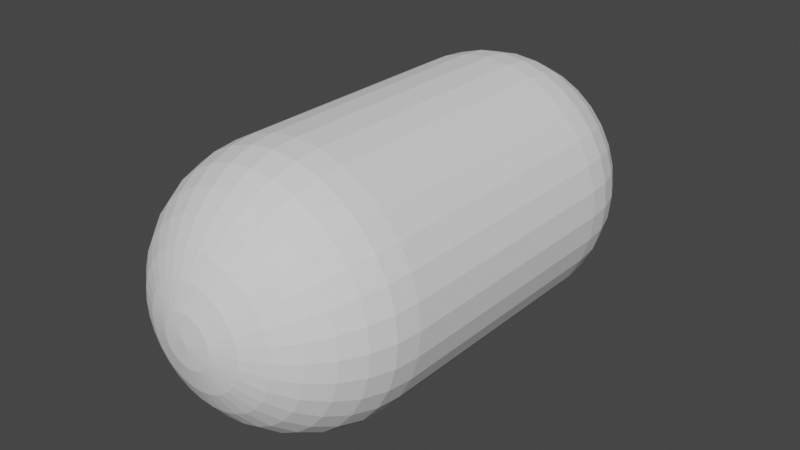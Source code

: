 # Source: Kapsul_.blend  (saved by Blender 2.80.75; exported with 4.5.12 LTS)
import bpy
from mathutils import Matrix  # noqa: F401  (used for matrix-valued properties, if any)

bpy.ops.wm.read_factory_settings(use_empty=True)
scene = bpy.context.scene
scene.name = 'Scene'

# ---- collections
col_collection = bpy.data.collections.new('Collection'); scene.collection.children.link(col_collection)

# ---- world
world_world = bpy.data.worlds.new('World'); scene.world = world_world
world_world.use_nodes = True; world_world.node_tree.nodes.clear()
_N = world_world.node_tree.nodes; _L = world_world.node_tree.links
n0 = _N.new('ShaderNodeOutputWorld'); n0.name = 'World Output'; n0.location = (300, 300)
n1 = _N.new('ShaderNodeBackground'); n1.name = 'Background'; n1.location = (10, 300)
n1.inputs[0].default_value = (0.05088, 0.05088, 0.05088, 1.0)
_L.new(n1.outputs[0], n0.inputs[0])
n0.is_active_output = True
world_world.color = (0.05088, 0.05088, 0.05088)
world_world.use_sun_shadow = False
world_world.sun_shadow_jitter_overblur = 0.0

# ---- meshes
me_sphere = bpy.data.meshes.new('Sphere')
me_sphere.from_pydata([(0.0, 1.0, 3.775e-08), (0.0, 0.9808, -0.1951), (0.0, 0.5556, -0.8315), (0.1951, 0.9808, 3.775e-08), (0.1913, 0.9619, -0.1951), (0.1802, 0.9061, -0.3827), (0.1622, 0.8155, -0.5556), (0.1379, 0.6935, -0.7071), (0.1084, 0.5449, -0.8315), (0.07466, 0.3753, -0.9239), (0.03806, 0.1913, -0.9808), (0.3827, 0.9239, 3.775e-08), (0.3753, 0.9061, -0.1951), (0.3536, 0.8536, -0.3827), (0.3182, 0.7682, -0.5556), (0.2706, 0.6533, -0.7071), (0.2126, 0.5133, -0.8315), (0.1464, 0.3536, -0.9239), (0.07466, 0.1802, -0.9808), (0.5556, 0.8315, 3.775e-08), (0.5449, 0.8155, -0.1951), (0.5133, 0.7682, -0.3827), (0.4619, 0.6913, -0.5556), (0.3928, 0.5879, -0.7071), (0.3087, 0.4619, -0.8315), (0.2126, 0.3182, -0.9239), (0.1084, 0.1622, -0.9808), (0.7071, 0.7071, 3.775e-08), (0.6935, 0.6935, -0.1951), (0.6533, 0.6533, -0.3827), (0.5879, 0.5879, -0.5556), (0.5, 0.5, -0.7071), (0.3928, 0.3928, -0.8315), (0.2706, 0.2706, -0.9239), (0.1379, 0.1379, -0.9808), (0.8315, 0.5556, 3.775e-08), (0.8155, 0.5449, -0.1951), (0.7682, 0.5133, -0.3827), (0.6913, 0.4619, -0.5556), (0.5879, 0.3928, -0.7071), (0.4619, 0.3087, -0.8315), (0.3182, 0.2126, -0.9239), (0.1622, 0.1084, -0.9808), (0.9239, 0.3827, 3.775e-08), (0.9061, 0.3753, -0.1951), (0.8536, 0.3536, -0.3827), (0.7682, 0.3182, -0.5556), (0.6533, 0.2706, -0.7071), (0.5133, 0.2126, -0.8315), (0.3536, 0.1464, -0.9239), (0.1802, 0.07466, -0.9808), (0.9808, 0.1951, 3.775e-08), (0.9619, 0.1913, -0.1951), (0.9061, 0.1802, -0.3827), (0.8155, 0.1622, -0.5556), (0.6935, 0.1379, -0.7071), (0.5449, 0.1084, -0.8315), (0.3753, 0.07466, -0.9239), (0.1913, 0.03806, -0.9808), (1.0, -1.516e-07, 3.775e-08), (0.9808, -3.937e-07, -0.1951), (0.9239, -2.298e-07, -0.3827), (0.8315, -3.341e-07, -0.5556), (0.7071, -3.192e-07, -0.7071), (0.5556, -3.415e-07, -0.8315), (0.3827, -3.043e-07, -0.9239), (0.1951, -3.08e-07, -0.9808), (0.9808, -0.1951, 3.775e-08), (0.9619, -0.1913, -0.1951), (0.9061, -0.1802, -0.3827), (0.8155, -0.1622, -0.5556), (0.6935, -0.138, -0.7071), (0.5449, -0.1084, -0.8315), (0.3753, -0.07466, -0.9239), (0.1913, -0.03806, -0.9808), (0.9239, -0.3827, 3.775e-08), (0.9061, -0.3753, -0.1951), (0.8536, -0.3536, -0.3827), (0.7682, -0.3182, -0.5556), (0.6533, -0.2706, -0.7071), (0.5133, -0.2126, -0.8315), (0.3536, -0.1464, -0.9239), (0.1802, -0.07466, -0.9808), (0.8315, -0.5556, 3.775e-08), (0.8155, -0.5449, -0.1951), (0.7682, -0.5133, -0.3827), (0.6913, -0.4619, -0.5556), (0.5879, -0.3928, -0.7071), (0.4619, -0.3087, -0.8315), (0.3182, -0.2126, -0.9239), (0.1622, -0.1084, -0.9808), (0.7071, -0.7071, 3.775e-08), (0.6935, -0.6935, -0.1951), (0.6533, -0.6533, -0.3827), (0.5879, -0.5879, -0.5556), (0.5, -0.5, -0.7071), (0.3928, -0.3928, -0.8315), (0.2706, -0.2706, -0.9239), (0.1379, -0.138, -0.9808), (0.5556, -0.8315, 3.775e-08), (0.5449, -0.8155, -0.1951), (0.5133, -0.7682, -0.3827), (0.4619, -0.6913, -0.5556), (0.3928, -0.5879, -0.7071), (0.3087, -0.4619, -0.8315), (0.2126, -0.3182, -0.9239), (0.1084, -0.1622, -0.9808), (0.0, -3.258e-07, -1.0), (0.3827, -0.9239, 3.775e-08), (0.3753, -0.9061, -0.1951), (0.3536, -0.8536, -0.3827), (0.3182, -0.7682, -0.5556), (0.2706, -0.6533, -0.7071), (0.2126, -0.5133, -0.8315), (0.1464, -0.3536, -0.9239), (0.07466, -0.1802, -0.9808), (0.1951, -0.9808, 3.775e-08), (0.1913, -0.9619, -0.1951), (0.1802, -0.9061, -0.3827), (0.1622, -0.8155, -0.5556), (0.1379, -0.6935, -0.7071), (0.1084, -0.5449, -0.8315), (0.07466, -0.3753, -0.9239), (0.03806, -0.1913, -0.9808), (-2.131e-07, -1.0, 3.775e-08), (-8.544e-08, -0.9808, -0.1951), (6.357e-08, -0.9239, -0.3827), (-8.544e-08, -0.8315, -0.5556), (-2.584e-08, -0.7071, -0.7071), (-1.094e-08, -0.5556, -0.8315), (3.964e-09, -0.3827, -0.9239), (3.964e-09, -0.1951, -0.9808), (-0.1951, -0.9808, 3.775e-08), (-0.1913, -0.9619, -0.1951), (-0.1802, -0.9061, -0.3827), (-0.1622, -0.8155, -0.5556), (-0.1379, -0.6935, -0.7071), (-0.1084, -0.5449, -0.8315), (-0.07466, -0.3753, -0.9239), (-0.03806, -0.1913, -0.9808), (-0.3827, -0.9239, 3.775e-08), (-0.3753, -0.9061, -0.1951), (-0.3536, -0.8536, -0.3827), (-0.3182, -0.7682, -0.5556), (-0.2706, -0.6533, -0.7071), (-0.2126, -0.5133, -0.8315), (-0.1464, -0.3536, -0.9239), (-0.07466, -0.1802, -0.9808), (-0.5556, -0.8315, 3.775e-08), (-0.5449, -0.8155, -0.1951), (-0.5133, -0.7682, -0.3827), (-0.4619, -0.6913, -0.5556), (-0.3928, -0.5879, -0.7071), (-0.3087, -0.4619, -0.8315), (-0.2126, -0.3182, -0.9239), (-0.1084, -0.1622, -0.9808), (-0.7071, -0.7071, 3.775e-08), (-0.6935, -0.6935, -0.1951), (-0.6533, -0.6533, -0.3827), (-0.5879, -0.5879, -0.5556), (-0.5, -0.5, -0.7071), (-0.3928, -0.3928, -0.8315), (-0.2706, -0.2706, -0.9239), (-0.1379, -0.1379, -0.9808), (-0.8315, -0.5556, 3.775e-08), (-0.8155, -0.5449, -0.1951), (-0.7682, -0.5133, -0.3827), (-0.6913, -0.4619, -0.5556), (-0.5879, -0.3928, -0.7071), (-0.4619, -0.3087, -0.8315), (-0.3182, -0.2126, -0.9239), (-0.1622, -0.1084, -0.9808), (-0.9239, -0.3827, 3.775e-08), (-0.9061, -0.3753, -0.1951), (-0.8536, -0.3536, -0.3827), (-0.7682, -0.3182, -0.5556), (-0.6533, -0.2706, -0.7071), (-0.5133, -0.2126, -0.8315), (-0.3536, -0.1464, -0.9239), (-0.1802, -0.07466, -0.9808), (-0.9808, -0.1951, 3.775e-08), (-0.9619, -0.1913, -0.1951), (-0.9061, -0.1802, -0.3827), (-0.8155, -0.1622, -0.5556), (-0.6935, -0.1379, -0.7071), (-0.5449, -0.1084, -0.8315), (-0.3753, -0.07466, -0.9239), (-0.1913, -0.03806, -0.9808), (-1.0, 4.126e-07, 3.775e-08), (-0.9808, -9.567e-08, -0.1951), (-0.9239, -3.192e-07, -0.3827), (-0.8315, -1.404e-07, -0.5556), (-0.7071, -1.851e-07, -0.7071), (-0.5556, -2.596e-07, -0.8315), (-0.3827, -2.521e-07, -0.9239), (-0.1951, -3.155e-07, -0.9808), (-0.9808, 0.1951, 3.775e-08), (-0.9619, 0.1913, -0.1951), (-0.9061, 0.1802, -0.3827), (-0.8155, 0.1622, -0.5556), (-0.6935, 0.1379, -0.7071), (-0.5449, 0.1084, -0.8315), (-0.3753, 0.07466, -0.9239), (-0.1913, 0.03806, -0.9808), (-0.9239, 0.3827, 3.775e-08), (-0.9061, 0.3753, -0.1951), (-0.8536, 0.3536, -0.3827), (-0.7682, 0.3182, -0.5556), (-0.6533, 0.2706, -0.7071), (-0.5133, 0.2126, -0.8315), (-0.3536, 0.1464, -0.9239), (-0.1802, 0.07466, -0.9808), (-0.8315, 0.5556, 3.775e-08), (-0.8155, 0.5449, -0.1951), (-0.7682, 0.5133, -0.3827), (-0.6913, 0.4619, -0.5556), (-0.5879, 0.3928, -0.7071), (-0.4619, 0.3087, -0.8315), (-0.3182, 0.2126, -0.9239), (-0.1622, 0.1084, -0.9808), (-0.7071, 0.7071, 3.775e-08), (-0.6935, 0.6935, -0.1951), (-0.6533, 0.6533, -0.3827), (-0.5879, 0.5879, -0.5556), (-0.5, 0.5, -0.7071), (-0.3928, 0.3928, -0.8315), (-0.2706, 0.2706, -0.9239), (-0.1379, 0.1379, -0.9808), (-0.5556, 0.8315, 3.775e-08), (-0.5449, 0.8155, -0.1951), (-0.5133, 0.7682, -0.3827), (-0.4619, 0.6913, -0.5556), (-0.3928, 0.5879, -0.7071), (-0.3087, 0.4619, -0.8315), (-0.2126, 0.3182, -0.9239), (-0.1084, 0.1622, -0.9808), (-0.3827, 0.9239, 3.775e-08), (-0.3753, 0.9061, -0.1951), (-0.3536, 0.8536, -0.3827), (-0.3182, 0.7682, -0.5556), (-0.2706, 0.6533, -0.7071), (-0.2126, 0.5133, -0.8315), (-0.1464, 0.3536, -0.9239), (-0.07466, 0.1802, -0.9808), (-0.1951, 0.9808, 3.775e-08), (-0.1913, 0.9619, -0.1951), (-0.1802, 0.9061, -0.3827), (-0.1622, 0.8155, -0.5556), (-0.1379, 0.6935, -0.7071), (-0.1084, 0.5449, -0.8315), (-0.07466, 0.3753, -0.9239), (-0.03806, 0.1913, -0.9808), (6.357e-08, 0.9239, -0.3827), (2.722e-07, 0.8315, -0.5556), (1.53e-07, 0.7071, -0.7071), (7.847e-08, 0.3827, -0.9239), (1.514e-08, 0.1951, -0.9808), (0.0, 1.0, 2.0), (0.1951, 0.9808, 2.0), (0.7071, 0.7071, 2.0), (0.7071, -0.7071, 2.0), (0.5556, -0.8315, 2.0), (0.1951, -0.9808, 2.0), (-3.258e-07, -1.0, 2.0), (-0.1951, -0.9808, 2.0), (-0.7071, -0.7071, 2.0), (-0.8315, -0.5556, 2.0), (-0.9239, -0.3827, 2.0), (-0.9808, -0.1951, 2.0), (-1.0, 4.126e-07, 2.0), (-0.9808, 0.1951, 2.0), (-0.9239, 0.3827, 2.0), (-0.8315, 0.5556, 2.0), (-0.7071, 0.7071, 2.0), (-0.5556, 0.8315, 2.0), (0.0, 0.1951, 2.981), (0.0, 0.3827, 2.924), (0.0, 0.5556, 2.831), (0.0, 0.7071, 2.707), (0.0, 0.8315, 2.556), (0.0, 0.9239, 2.383), (0.0, 0.9808, 2.195), (0.03806, 0.1913, 2.981), (0.07466, 0.3753, 2.924), (0.1084, 0.5449, 2.831), (0.1379, 0.6935, 2.707), (0.1622, 0.8155, 2.556), (0.1802, 0.9061, 2.383), (0.1913, 0.9619, 2.195), (0.07466, 0.1802, 2.981), (0.1464, 0.3536, 2.924), (0.2126, 0.5133, 2.831), (0.2706, 0.6533, 2.707), (0.3182, 0.7682, 2.556), (0.3536, 0.8536, 2.383), (0.3753, 0.9061, 2.195), (0.3827, 0.9239, 2.0), (0.1084, 0.1622, 2.981), (0.2126, 0.3182, 2.924), (0.3087, 0.4619, 2.831), (0.3928, 0.5879, 2.707), (0.4619, 0.6913, 2.556), (0.5133, 0.7682, 2.383), (0.5449, 0.8155, 2.195), (0.5556, 0.8315, 2.0), (0.1379, 0.1379, 2.981), (0.2706, 0.2706, 2.924), (0.3928, 0.3928, 2.831), (0.5, 0.5, 2.707), (0.5879, 0.5879, 2.556), (0.6533, 0.6533, 2.383), (0.6935, 0.6935, 2.195), (0.1622, 0.1084, 2.981), (0.3182, 0.2126, 2.924), (0.4619, 0.3087, 2.831), (0.5879, 0.3928, 2.707), (0.6913, 0.4619, 2.556), (0.7682, 0.5133, 2.383), (0.8155, 0.5449, 2.195), (0.8315, 0.5556, 2.0), (0.1802, 0.07466, 2.981), (0.3536, 0.1464, 2.924), (0.5133, 0.2126, 2.831), (0.6533, 0.2706, 2.707), (0.7682, 0.3182, 2.556), (0.8536, 0.3536, 2.383), (0.9061, 0.3753, 2.195), (0.9239, 0.3827, 2.0), (0.1913, 0.03806, 2.981), (0.3753, 0.07466, 2.924), (0.5449, 0.1084, 2.831), (0.6935, 0.1379, 2.707), (0.8155, 0.1622, 2.556), (0.9061, 0.1802, 2.383), (0.9619, 0.1913, 2.195), (0.9808, 0.1951, 2.0), (0.1951, -3.266e-07, 2.981), (0.3827, -3.192e-07, 2.924), (0.5556, -3.117e-07, 2.831), (0.7071, -3.192e-07, 2.707), (0.8315, -3.341e-07, 2.556), (0.9239, -2.745e-07, 2.383), (0.9808, -3.937e-07, 2.195), (1.0, -3.788e-07, 2.0), (0.1913, -0.03806, 2.981), (0.3753, -0.07466, 2.924), (0.5449, -0.1084, 2.831), (0.6935, -0.138, 2.707), (0.8155, -0.1622, 2.556), (0.9061, -0.1802, 2.383), (0.9619, -0.1913, 2.195), (0.9808, -0.1951, 2.0), (0.1802, -0.07466, 2.981), (0.3536, -0.1464, 2.924), (0.5133, -0.2126, 2.831), (0.6533, -0.2706, 2.707), (0.7682, -0.3182, 2.556), (0.8536, -0.3536, 2.383), (0.9061, -0.3753, 2.195), (0.9239, -0.3827, 2.0), (0.1622, -0.1084, 2.981), (0.3182, -0.2126, 2.924), (0.4619, -0.3087, 2.831), (0.5879, -0.3928, 2.707), (0.6913, -0.4619, 2.556), (0.7682, -0.5133, 2.383), (0.8155, -0.5449, 2.195), (0.8315, -0.5556, 2.0), (0.1379, -0.138, 2.981), (0.2706, -0.2706, 2.924), (0.3928, -0.3928, 2.831), (0.5, -0.5, 2.707), (0.5879, -0.5879, 2.556), (0.6533, -0.6533, 2.383), (0.6935, -0.6935, 2.195), (0.1084, -0.1622, 2.981), (0.2126, -0.3182, 2.924), (0.3087, -0.4619, 2.831), (0.3928, -0.5879, 2.707), (0.4619, -0.6913, 2.556), (0.5133, -0.7682, 2.383), (0.5449, -0.8155, 2.195), (0.07466, -0.1802, 2.981), (0.1464, -0.3536, 2.924), (0.2126, -0.5133, 2.831), (0.2706, -0.6533, 2.707), (0.3182, -0.7682, 2.556), (0.3536, -0.8536, 2.383), (0.3753, -0.9061, 2.195), (0.3827, -0.9239, 2.0), (0.03806, -0.1913, 2.981), (0.07466, -0.3753, 2.924), (0.1084, -0.5449, 2.831), (0.1379, -0.6935, 2.707), (0.1622, -0.8155, 2.556), (0.1802, -0.9061, 2.383), (0.1913, -0.9619, 2.195), (-7.212e-09, -0.1951, 2.981), (4.122e-08, -0.3827, 2.924), (2.632e-08, -0.5556, 2.831), (-2.584e-08, -0.7071, 2.707), (-8.544e-08, -0.8315, 2.556), (6.357e-08, -0.9239, 2.383), (-8.544e-08, -0.9808, 2.195), (-0.03806, -0.1913, 2.981), (-0.07466, -0.3753, 2.924), (-0.1084, -0.5449, 2.831), (-0.1379, -0.6935, 2.707), (-0.1622, -0.8155, 2.556), (-0.1802, -0.9061, 2.383), (-0.1913, -0.9619, 2.195), (-0.07466, -0.1802, 2.981), (-0.1464, -0.3536, 2.924), (-0.2126, -0.5133, 2.831), (-0.2706, -0.6533, 2.707), (-0.3182, -0.7682, 2.556), (-0.3536, -0.8536, 2.383), (-0.3753, -0.9061, 2.195), (-0.3827, -0.9239, 2.0), (-0.1084, -0.1622, 2.981), (-0.2126, -0.3182, 2.924), (-0.3087, -0.4619, 2.831), (-0.3928, -0.5879, 2.707), (-0.4619, -0.6913, 2.556), (-0.5133, -0.7682, 2.383), (-0.5449, -0.8155, 2.195), (-0.5556, -0.8315, 2.0), (-2.304e-07, -5.562e-07, 3.0), (-0.1379, -0.138, 2.981), (-0.2706, -0.2706, 2.924), (-0.3928, -0.3928, 2.831), (-0.5, -0.5, 2.707), (-0.5879, -0.5879, 2.556), (-0.6533, -0.6533, 2.383), (-0.6935, -0.6935, 2.195), (-0.1622, -0.1084, 2.981), (-0.3182, -0.2126, 2.924), (-0.4619, -0.3087, 2.831), (-0.5879, -0.3928, 2.707), (-0.6913, -0.4619, 2.556), (-0.7682, -0.5133, 2.383), (-0.8155, -0.5449, 2.195), (-0.1802, -0.07466, 2.981), (-0.3536, -0.1464, 2.924), (-0.5133, -0.2126, 2.831), (-0.6533, -0.2706, 2.707), (-0.7682, -0.3182, 2.556), (-0.8536, -0.3536, 2.383), (-0.9061, -0.3753, 2.195), (-0.1913, -0.03806, 2.981), (-0.3753, -0.07466, 2.924), (-0.5449, -0.1084, 2.831), (-0.6935, -0.1379, 2.707), (-0.8155, -0.1622, 2.556), (-0.9061, -0.1802, 2.383), (-0.9619, -0.1913, 2.195), (-0.1951, -3.117e-07, 2.981), (-0.3827, -2.819e-07, 2.924), (-0.5556, -2.819e-07, 2.831), (-0.7071, -1.851e-07, 2.707), (-0.8315, -1.404e-07, 2.556), (-0.9239, -3.192e-07, 2.383), (-0.9808, -9.567e-08, 2.195), (-0.1913, 0.03806, 2.981), (-0.3753, 0.07466, 2.924), (-0.5449, 0.1084, 2.831), (-0.6935, 0.1379, 2.707), (-0.8155, 0.1622, 2.556), (-0.9061, 0.1802, 2.383), (-0.9619, 0.1913, 2.195), (-0.1802, 0.07466, 2.981), (-0.3536, 0.1464, 2.924), (-0.5133, 0.2126, 2.831), (-0.6533, 0.2706, 2.707), (-0.7682, 0.3182, 2.556), (-0.8536, 0.3536, 2.383), (-0.9061, 0.3753, 2.195), (-0.1622, 0.1084, 2.981), (-0.3182, 0.2126, 2.924), (-0.4619, 0.3087, 2.831), (-0.5879, 0.3928, 2.707), (-0.6913, 0.4619, 2.556), (-0.7682, 0.5133, 2.383), (-0.8155, 0.5449, 2.195), (-0.1379, 0.1379, 2.981), (-0.2706, 0.2706, 2.924), (-0.3928, 0.3928, 2.831), (-0.5, 0.5, 2.707), (-0.5879, 0.5879, 2.556), (-0.6533, 0.6533, 2.383), (-0.6935, 0.6935, 2.195), (-0.1084, 0.1622, 2.981), (-0.2126, 0.3182, 2.924), (-0.3087, 0.4619, 2.831), (-0.3928, 0.5879, 2.707), (-0.4619, 0.6913, 2.556), (-0.5133, 0.7682, 2.383), (-0.5449, 0.8155, 2.195), (-0.07466, 0.1802, 2.981), (-0.1464, 0.3536, 2.924), (-0.2126, 0.5133, 2.831), (-0.2706, 0.6533, 2.707), (-0.3182, 0.7682, 2.556), (-0.3536, 0.8536, 2.383), (-0.3753, 0.9061, 2.195), (-0.3827, 0.9239, 2.0), (-0.03806, 0.1913, 2.981), (-0.07466, 0.3753, 2.924), (-0.1084, 0.5449, 2.831), (-0.1379, 0.6935, 2.707), (-0.1622, 0.8155, 2.556), (-0.1802, 0.9061, 2.383), (-0.1913, 0.9619, 2.195), (-0.1951, 0.9808, 2.0)], [], [(255, 2, 8, 9), (256, 255, 9, 10), (107, 256, 10), (1, 0, 3, 4), (252, 1, 4, 5), (253, 252, 5, 6), (254, 253, 6, 7), (2, 254, 7, 8), (8, 7, 15, 16), (9, 8, 16, 17), (10, 9, 17, 18), (107, 10, 18), (4, 3, 11, 12), (5, 4, 12, 13), (6, 5, 13, 14), (7, 6, 14, 15), (13, 12, 20, 21), (14, 13, 21, 22), (15, 14, 22, 23), (16, 15, 23, 24), (17, 16, 24, 25), (18, 17, 25, 26), (107, 18, 26), (12, 11, 19, 20), (25, 24, 32, 33), (26, 25, 33, 34), (107, 26, 34), (20, 19, 27, 28), (21, 20, 28, 29), (22, 21, 29, 30), (23, 22, 30, 31), (24, 23, 31, 32), (29, 28, 36, 37), (30, 29, 37, 38), (31, 30, 38, 39), (32, 31, 39, 40), (33, 32, 40, 41), (34, 33, 41, 42), (107, 34, 42), (28, 27, 35, 36), (41, 40, 48, 49), (42, 41, 49, 50), (107, 42, 50), (36, 35, 43, 44), (37, 36, 44, 45), (38, 37, 45, 46), (39, 38, 46, 47), (40, 39, 47, 48), (46, 45, 53, 54), (47, 46, 54, 55), (48, 47, 55, 56), (49, 48, 56, 57), (50, 49, 57, 58), (107, 50, 58), (44, 43, 51, 52), (45, 44, 52, 53), (58, 57, 65, 66), (107, 58, 66), (52, 51, 59, 60), (53, 52, 60, 61), (54, 53, 61, 62), (55, 54, 62, 63), (56, 55, 63, 64), (57, 56, 64, 65), (63, 62, 70, 71), (64, 63, 71, 72), (65, 64, 72, 73), (66, 65, 73, 74), (107, 66, 74), (60, 59, 67, 68), (61, 60, 68, 69), (62, 61, 69, 70), (107, 74, 82), (68, 67, 75, 76), (69, 68, 76, 77), (70, 69, 77, 78), (71, 70, 78, 79), (72, 71, 79, 80), (73, 72, 80, 81), (74, 73, 81, 82), (79, 78, 86, 87), (80, 79, 87, 88), (81, 80, 88, 89), (82, 81, 89, 90), (107, 82, 90), (76, 75, 83, 84), (77, 76, 84, 85), (78, 77, 85, 86), (107, 90, 98), (84, 83, 91, 92), (85, 84, 92, 93), (86, 85, 93, 94), (87, 86, 94, 95), (88, 87, 95, 96), (89, 88, 96, 97), (90, 89, 97, 98), (96, 95, 103, 104), (97, 96, 104, 105), (98, 97, 105, 106), (107, 98, 106), (92, 91, 99, 100), (93, 92, 100, 101), (94, 93, 101, 102), (95, 94, 102, 103), (100, 99, 108, 109), (101, 100, 109, 110), (102, 101, 110, 111), (103, 102, 111, 112), (104, 103, 112, 113), (105, 104, 113, 114), (106, 105, 114, 115), (107, 106, 115), (113, 112, 120, 121), (114, 113, 121, 122), (115, 114, 122, 123), (107, 115, 123), (109, 108, 116, 117), (110, 109, 117, 118), (111, 110, 118, 119), (112, 111, 119, 120), (118, 117, 125, 126), (119, 118, 126, 127), (120, 119, 127, 128), (121, 120, 128, 129), (122, 121, 129, 130), (123, 122, 130, 131), (107, 123, 131), (117, 116, 124, 125), (130, 129, 137, 138), (131, 130, 138, 139), (107, 131, 139), (125, 124, 132, 133), (126, 125, 133, 134), (127, 126, 134, 135), (128, 127, 135, 136), (129, 128, 136, 137), (135, 134, 142, 143), (136, 135, 143, 144), (137, 136, 144, 145), (138, 137, 145, 146), (139, 138, 146, 147), (107, 139, 147), (133, 132, 140, 141), (134, 133, 141, 142), (147, 146, 154, 155), (107, 147, 155), (141, 140, 148, 149), (142, 141, 149, 150), (143, 142, 150, 151), (144, 143, 151, 152), (145, 144, 152, 153), (146, 145, 153, 154), (151, 150, 158, 159), (152, 151, 159, 160), (153, 152, 160, 161), (154, 153, 161, 162), (155, 154, 162, 163), (107, 155, 163), (149, 148, 156, 157), (150, 149, 157, 158), (163, 162, 170, 171), (107, 163, 171), (157, 156, 164, 165), (158, 157, 165, 166), (159, 158, 166, 167), (160, 159, 167, 168), (161, 160, 168, 169), (162, 161, 169, 170), (168, 167, 175, 176), (169, 168, 176, 177), (170, 169, 177, 178), (171, 170, 178, 179), (107, 171, 179), (165, 164, 172, 173), (166, 165, 173, 174), (167, 166, 174, 175), (107, 179, 187), (173, 172, 180, 181), (174, 173, 181, 182), (175, 174, 182, 183), (176, 175, 183, 184), (177, 176, 184, 185), (178, 177, 185, 186), (179, 178, 186, 187), (184, 183, 191, 192), (185, 184, 192, 193), (186, 185, 193, 194), (187, 186, 194, 195), (107, 187, 195), (181, 180, 188, 189), (182, 181, 189, 190), (183, 182, 190, 191), (107, 195, 203), (189, 188, 196, 197), (190, 189, 197, 198), (191, 190, 198, 199), (192, 191, 199, 200), (193, 192, 200, 201), (194, 193, 201, 202), (195, 194, 202, 203), (201, 200, 208, 209), (202, 201, 209, 210), (203, 202, 210, 211), (107, 203, 211), (197, 196, 204, 205), (198, 197, 205, 206), (199, 198, 206, 207), (200, 199, 207, 208), (206, 205, 213, 214), (207, 206, 214, 215), (208, 207, 215, 216), (209, 208, 216, 217), (210, 209, 217, 218), (211, 210, 218, 219), (107, 211, 219), (205, 204, 212, 213), (218, 217, 225, 226), (219, 218, 226, 227), (107, 219, 227), (213, 212, 220, 221), (214, 213, 221, 222), (215, 214, 222, 223), (216, 215, 223, 224), (217, 216, 224, 225), (222, 221, 229, 230), (223, 222, 230, 231), (224, 223, 231, 232), (225, 224, 232, 233), (226, 225, 233, 234), (227, 226, 234, 235), (107, 227, 235), (221, 220, 228, 229), (234, 233, 241, 242), (235, 234, 242, 243), (107, 235, 243), (229, 228, 236, 237), (230, 229, 237, 238), (231, 230, 238, 239), (232, 231, 239, 240), (233, 232, 240, 241), (239, 238, 246, 247), (240, 239, 247, 248), (241, 240, 248, 249), (242, 241, 249, 250), (243, 242, 250, 251), (107, 243, 251), (237, 236, 244, 245), (238, 237, 245, 246), (251, 250, 255, 256), (107, 251, 256), (245, 244, 0, 1), (246, 245, 1, 252), (247, 246, 252, 253), (248, 247, 253, 254), (249, 248, 254, 2), (250, 249, 2, 255), (0, 257, 258, 3), (3, 258, 296, 11), (11, 296, 304, 19), (19, 304, 259, 27), (27, 259, 319, 35), (35, 319, 327, 43), (43, 327, 335, 51), (51, 335, 343, 59), (59, 343, 351, 67), (67, 351, 359, 75), (75, 359, 367, 83), (83, 367, 260, 91), (91, 260, 261, 99), (99, 261, 389, 108), (108, 389, 262, 116), (116, 262, 263, 124), (124, 263, 264, 132), (132, 264, 418, 140), (140, 418, 426, 148), (148, 426, 265, 156), (156, 265, 266, 164), (164, 266, 267, 172), (172, 267, 268, 180), (180, 268, 269, 188), (188, 269, 270, 196), (196, 270, 271, 204), (204, 271, 272, 212), (212, 272, 273, 220), (220, 273, 274, 228), (228, 274, 505, 236), (236, 505, 513, 244), (244, 513, 257, 0), (281, 280, 287, 288), (257, 281, 288, 258), (275, 427, 282), (276, 275, 282, 283), (277, 276, 283, 284), (278, 277, 284, 285), (279, 278, 285, 286), (280, 279, 286, 287), (287, 286, 293, 294), (288, 287, 294, 295), (258, 288, 295, 296), (282, 427, 289), (283, 282, 289, 290), (284, 283, 290, 291), (285, 284, 291, 292), (286, 285, 292, 293), (290, 289, 297, 298), (291, 290, 298, 299), (292, 291, 299, 300), (293, 292, 300, 301), (294, 293, 301, 302), (295, 294, 302, 303), (296, 295, 303, 304), (289, 427, 297), (302, 301, 309, 310), (303, 302, 310, 311), (304, 303, 311, 259), (297, 427, 305), (298, 297, 305, 306), (299, 298, 306, 307), (300, 299, 307, 308), (301, 300, 308, 309), (307, 306, 313, 314), (308, 307, 314, 315), (309, 308, 315, 316), (310, 309, 316, 317), (311, 310, 317, 318), (259, 311, 318, 319), (305, 427, 312), (306, 305, 312, 313), (318, 317, 325, 326), (319, 318, 326, 327), (312, 427, 320), (313, 312, 320, 321), (314, 313, 321, 322), (315, 314, 322, 323), (316, 315, 323, 324), (317, 316, 324, 325), (323, 322, 330, 331), (324, 323, 331, 332), (325, 324, 332, 333), (326, 325, 333, 334), (327, 326, 334, 335), (320, 427, 328), (321, 320, 328, 329), (322, 321, 329, 330), (335, 334, 342, 343), (328, 427, 336), (329, 328, 336, 337), (330, 329, 337, 338), (331, 330, 338, 339), (332, 331, 339, 340), (333, 332, 340, 341), (334, 333, 341, 342), (339, 338, 346, 347), (340, 339, 347, 348), (341, 340, 348, 349), (342, 341, 349, 350), (343, 342, 350, 351), (336, 427, 344), (337, 336, 344, 345), (338, 337, 345, 346), (351, 350, 358, 359), (344, 427, 352), (345, 344, 352, 353), (346, 345, 353, 354), (347, 346, 354, 355), (348, 347, 355, 356), (349, 348, 356, 357), (350, 349, 357, 358), (356, 355, 363, 364), (357, 356, 364, 365), (358, 357, 365, 366), (359, 358, 366, 367), (352, 427, 360), (353, 352, 360, 361), (354, 353, 361, 362), (355, 354, 362, 363), (360, 427, 368), (361, 360, 368, 369), (362, 361, 369, 370), (363, 362, 370, 371), (364, 363, 371, 372), (365, 364, 372, 373), (366, 365, 373, 374), (367, 366, 374, 260), (372, 371, 378, 379), (373, 372, 379, 380), (374, 373, 380, 381), (260, 374, 381, 261), (368, 427, 375), (369, 368, 375, 376), (370, 369, 376, 377), (371, 370, 377, 378), (376, 375, 382, 383), (377, 376, 383, 384), (378, 377, 384, 385), (379, 378, 385, 386), (380, 379, 386, 387), (381, 380, 387, 388), (261, 381, 388, 389), (375, 427, 382), (387, 386, 394, 395), (388, 387, 395, 396), (389, 388, 396, 262), (382, 427, 390), (383, 382, 390, 391), (384, 383, 391, 392), (385, 384, 392, 393), (386, 385, 393, 394), (392, 391, 398, 399), (393, 392, 399, 400), (394, 393, 400, 401), (395, 394, 401, 402), (396, 395, 402, 403), (262, 396, 403, 263), (390, 427, 397), (391, 390, 397, 398), (403, 402, 409, 410), (263, 403, 410, 264), (397, 427, 404), (398, 397, 404, 405), (399, 398, 405, 406), (400, 399, 406, 407), (401, 400, 407, 408), (402, 401, 408, 409), (406, 405, 412, 413), (407, 406, 413, 414), (408, 407, 414, 415), (409, 408, 415, 416), (410, 409, 416, 417), (264, 410, 417, 418), (404, 427, 411), (405, 404, 411, 412), (417, 416, 424, 425), (418, 417, 425, 426), (411, 427, 419), (412, 411, 419, 420), (413, 412, 420, 421), (414, 413, 421, 422), (415, 414, 422, 423), (416, 415, 423, 424), (422, 421, 430, 431), (423, 422, 431, 432), (424, 423, 432, 433), (425, 424, 433, 434), (426, 425, 434, 265), (419, 427, 428), (420, 419, 428, 429), (421, 420, 429, 430), (265, 434, 441, 266), (428, 427, 435), (429, 428, 435, 436), (430, 429, 436, 437), (431, 430, 437, 438), (432, 431, 438, 439), (433, 432, 439, 440), (434, 433, 440, 441), (438, 437, 444, 445), (439, 438, 445, 446), (440, 439, 446, 447), (441, 440, 447, 448), (266, 441, 448, 267), (435, 427, 442), (436, 435, 442, 443), (437, 436, 443, 444), (267, 448, 455, 268), (442, 427, 449), (443, 442, 449, 450), (444, 443, 450, 451), (445, 444, 451, 452), (446, 445, 452, 453), (447, 446, 453, 454), (448, 447, 454, 455), (453, 452, 459, 460), (454, 453, 460, 461), (455, 454, 461, 462), (268, 455, 462, 269), (449, 427, 456), (450, 449, 456, 457), (451, 450, 457, 458), (452, 451, 458, 459), (457, 456, 463, 464), (458, 457, 464, 465), (459, 458, 465, 466), (460, 459, 466, 467), (461, 460, 467, 468), (462, 461, 468, 469), (269, 462, 469, 270), (456, 427, 463), (468, 467, 474, 475), (469, 468, 475, 476), (270, 469, 476, 271), (463, 427, 470), (464, 463, 470, 471), (465, 464, 471, 472), (466, 465, 472, 473), (467, 466, 473, 474), (471, 470, 477, 478), (472, 471, 478, 479), (473, 472, 479, 480), (474, 473, 480, 481), (475, 474, 481, 482), (476, 475, 482, 483), (271, 476, 483, 272), (470, 427, 477), (482, 481, 488, 489), (483, 482, 489, 490), (272, 483, 490, 273), (477, 427, 484), (478, 477, 484, 485), (479, 478, 485, 486), (480, 479, 486, 487), (481, 480, 487, 488), (486, 485, 492, 493), (487, 486, 493, 494), (488, 487, 494, 495), (489, 488, 495, 496), (490, 489, 496, 497), (273, 490, 497, 274), (484, 427, 491), (485, 484, 491, 492), (497, 496, 503, 504), (274, 497, 504, 505), (491, 427, 498), (492, 491, 498, 499), (493, 492, 499, 500), (494, 493, 500, 501), (495, 494, 501, 502), (496, 495, 502, 503), (500, 499, 507, 508), (501, 500, 508, 509), (502, 501, 509, 510), (503, 502, 510, 511), (504, 503, 511, 512), (505, 504, 512, 513), (498, 427, 506), (499, 498, 506, 507), (512, 511, 280, 281), (513, 512, 281, 257), (506, 427, 275), (507, 506, 275, 276), (508, 507, 276, 277), (509, 508, 277, 278), (510, 509, 278, 279), (511, 510, 279, 280)])
_uv = me_sphere.uv_layers.new(name='UVMap')
_uv.uv.foreach_set('vector', [0.5341, 0.1592, 0.5421, 0.1437, 0.5505, 0.1491, 0.5396, 0.1627, 0.5263, 0.1742, 0.5341, 0.1592, 0.5396, 0.1627, 0.5291, 0.1759, 0.5188, 0.189, 0.5263, 0.1742, 0.5291, 0.1759, 0.5828, 0.06676, 0.5972, 0.0398, 0.6248, 0.05828, 0.6054, 0.08178, 0.5706, 0.08946, 0.5828, 0.06676, 0.6054, 0.08178, 0.5891, 0.1016, 0.5601, 0.1096, 0.5706, 0.08946, 0.5891, 0.1016, 0.5748, 0.1191, 0.5507, 0.1273, 0.5601, 0.1096, 0.5748, 0.1191, 0.5621, 0.1347, 0.5421, 0.1437, 0.5507, 0.1273, 0.5621, 0.1347, 0.5505, 0.1491, 0.5505, 0.1491, 0.5621, 0.1347, 0.5719, 0.1442, 0.5577, 0.1561, 0.5396, 0.1627, 0.5505, 0.1491, 0.5577, 0.1561, 0.5443, 0.1673, 0.5291, 0.1759, 0.5396, 0.1627, 0.5443, 0.1673, 0.5315, 0.1782, 0.5188, 0.189, 0.5291, 0.1759, 0.5315, 0.1782, 0.6054, 0.08178, 0.6248, 0.05828, 0.6481, 0.08178, 0.6246, 0.1009, 0.5891, 0.1016, 0.6054, 0.08178, 0.6246, 0.1009, 0.6047, 0.1171, 0.5748, 0.1191, 0.5891, 0.1016, 0.6047, 0.1171, 0.5874, 0.1314, 0.5621, 0.1347, 0.5748, 0.1191, 0.5874, 0.1314, 0.5719, 0.1442, 0.6047, 0.1171, 0.6246, 0.1009, 0.6395, 0.1233, 0.617, 0.1353, 0.5874, 0.1314, 0.6047, 0.1171, 0.617, 0.1353, 0.5973, 0.1458, 0.5719, 0.1442, 0.5874, 0.1314, 0.5973, 0.1458, 0.5796, 0.1554, 0.5577, 0.1561, 0.5719, 0.1442, 0.5796, 0.1554, 0.5634, 0.1643, 0.5443, 0.1673, 0.5577, 0.1561, 0.5634, 0.1643, 0.5481, 0.1727, 0.5315, 0.1782, 0.5443, 0.1673, 0.5481, 0.1727, 0.5333, 0.1809, 0.5188, 0.189, 0.5315, 0.1782, 0.5333, 0.1809, 0.6246, 0.1009, 0.6481, 0.08178, 0.6662, 0.1092, 0.6395, 0.1233, 0.5481, 0.1727, 0.5634, 0.1643, 0.5673, 0.1734, 0.5507, 0.1787, 0.5333, 0.1809, 0.5481, 0.1727, 0.5507, 0.1787, 0.5346, 0.1839, 0.5188, 0.189, 0.5333, 0.1809, 0.5346, 0.1839, 0.6395, 0.1233, 0.6662, 0.1092, 0.6784, 0.1394, 0.6498, 0.148, 0.617, 0.1353, 0.6395, 0.1233, 0.6498, 0.148, 0.6255, 0.1554, 0.5973, 0.1458, 0.617, 0.1353, 0.6255, 0.1554, 0.6042, 0.1619, 0.5796, 0.1554, 0.5973, 0.1458, 0.6042, 0.1619, 0.585, 0.1679, 0.5634, 0.1643, 0.5796, 0.1554, 0.585, 0.1679, 0.5673, 0.1734, 0.6255, 0.1554, 0.6498, 0.148, 0.6552, 0.1741, 0.63, 0.1767, 0.6042, 0.1619, 0.6255, 0.1554, 0.63, 0.1767, 0.6078, 0.179, 0.585, 0.1679, 0.6042, 0.1619, 0.6078, 0.179, 0.5878, 0.1812, 0.5673, 0.1734, 0.585, 0.1679, 0.5878, 0.1812, 0.5694, 0.1832, 0.5507, 0.1787, 0.5673, 0.1734, 0.5694, 0.1832, 0.5521, 0.1851, 0.5346, 0.1839, 0.5507, 0.1787, 0.5521, 0.1851, 0.5353, 0.1871, 0.5188, 0.189, 0.5346, 0.1839, 0.5353, 0.1871, 0.6498, 0.148, 0.6784, 0.1394, 0.6845, 0.1711, 0.6552, 0.1741, 0.5521, 0.1851, 0.5694, 0.1832, 0.5696, 0.1932, 0.5522, 0.1917, 0.5353, 0.1871, 0.5521, 0.1851, 0.5522, 0.1917, 0.5354, 0.1903, 0.5188, 0.189, 0.5353, 0.1871, 0.5354, 0.1903, 0.6552, 0.1741, 0.6845, 0.1711, 0.6845, 0.2029, 0.6557, 0.2006, 0.63, 0.1767, 0.6552, 0.1741, 0.6557, 0.2006, 0.6303, 0.1984, 0.6078, 0.179, 0.63, 0.1767, 0.6303, 0.1984, 0.6081, 0.1965, 0.5878, 0.1812, 0.6078, 0.179, 0.6081, 0.1965, 0.5881, 0.1947, 0.5694, 0.1832, 0.5878, 0.1812, 0.5881, 0.1947, 0.5696, 0.1932, 0.6081, 0.1965, 0.6303, 0.1984, 0.6265, 0.2199, 0.605, 0.2137, 0.5881, 0.1947, 0.6081, 0.1965, 0.605, 0.2137, 0.5857, 0.2081, 0.5696, 0.1932, 0.5881, 0.1947, 0.5857, 0.2081, 0.5679, 0.203, 0.5522, 0.1917, 0.5696, 0.1932, 0.5679, 0.203, 0.5511, 0.1982, 0.5354, 0.1903, 0.5522, 0.1917, 0.5511, 0.1982, 0.5348, 0.1936, 0.5188, 0.189, 0.5354, 0.1903, 0.5348, 0.1936, 0.6557, 0.2006, 0.6845, 0.2029, 0.6796, 0.2344, 0.651, 0.2268, 0.6303, 0.1984, 0.6557, 0.2006, 0.651, 0.2268, 0.6265, 0.2199, 0.5348, 0.1936, 0.5511, 0.1982, 0.5487, 0.2043, 0.5336, 0.1966, 0.5188, 0.189, 0.5348, 0.1936, 0.5336, 0.1966, 0.651, 0.2268, 0.6796, 0.2344, 0.6686, 0.2649, 0.6414, 0.2519, 0.6265, 0.2199, 0.651, 0.2268, 0.6414, 0.2519, 0.6186, 0.2403, 0.605, 0.2137, 0.6265, 0.2199, 0.6186, 0.2403, 0.5986, 0.2301, 0.5857, 0.2081, 0.605, 0.2137, 0.5986, 0.2301, 0.5807, 0.2208, 0.5679, 0.203, 0.5857, 0.2081, 0.5807, 0.2208, 0.5642, 0.2123, 0.5511, 0.1982, 0.5679, 0.203, 0.5642, 0.2123, 0.5487, 0.2043, 0.5807, 0.2208, 0.5986, 0.2301, 0.5892, 0.2449, 0.5734, 0.2323, 0.5642, 0.2123, 0.5807, 0.2208, 0.5734, 0.2323, 0.5588, 0.2207, 0.5487, 0.2043, 0.5642, 0.2123, 0.5588, 0.2207, 0.5451, 0.2098, 0.5336, 0.1966, 0.5487, 0.2043, 0.5451, 0.2098, 0.5319, 0.1994, 0.5188, 0.189, 0.5336, 0.1966, 0.5319, 0.1994, 0.6414, 0.2519, 0.6686, 0.2649, 0.6516, 0.2932, 0.6272, 0.2748, 0.6186, 0.2403, 0.6414, 0.2519, 0.6272, 0.2748, 0.6068, 0.2589, 0.5986, 0.2301, 0.6186, 0.2403, 0.6068, 0.2589, 0.5892, 0.2449, 0.5188, 0.189, 0.5319, 0.1994, 0.5296, 0.2017, 0.6272, 0.2748, 0.6516, 0.2932, 0.6291, 0.318, 0.6084, 0.2947, 0.6068, 0.2589, 0.6272, 0.2748, 0.6084, 0.2947, 0.5916, 0.2749, 0.5892, 0.2449, 0.6068, 0.2589, 0.5916, 0.2749, 0.577, 0.2577, 0.5734, 0.2323, 0.5892, 0.2449, 0.577, 0.2577, 0.5639, 0.2422, 0.5588, 0.2207, 0.5734, 0.2323, 0.5639, 0.2422, 0.5519, 0.228, 0.5451, 0.2098, 0.5588, 0.2207, 0.5519, 0.228, 0.5405, 0.2146, 0.5319, 0.1994, 0.5451, 0.2098, 0.5405, 0.2146, 0.5296, 0.2017, 0.5639, 0.2422, 0.577, 0.2577, 0.5624, 0.2678, 0.5526, 0.25, 0.5519, 0.228, 0.5639, 0.2422, 0.5526, 0.25, 0.5436, 0.2337, 0.5405, 0.2146, 0.5519, 0.228, 0.5436, 0.2337, 0.5351, 0.2184, 0.5296, 0.2017, 0.5405, 0.2146, 0.5351, 0.2184, 0.5269, 0.2036, 0.5188, 0.189, 0.5296, 0.2017, 0.5269, 0.2036, 0.6084, 0.2947, 0.6291, 0.318, 0.6015, 0.3383, 0.5858, 0.3103, 0.5916, 0.2749, 0.6084, 0.2947, 0.5858, 0.3103, 0.5733, 0.2876, 0.577, 0.2577, 0.5916, 0.2749, 0.5733, 0.2876, 0.5624, 0.2678, 0.5188, 0.189, 0.5269, 0.2036, 0.5239, 0.2049, 0.5858, 0.3103, 0.6015, 0.3383, 0.5698, 0.3514, 0.5606, 0.3214, 0.5733, 0.2876, 0.5858, 0.3103, 0.5606, 0.3214, 0.5529, 0.2965, 0.5624, 0.2678, 0.5733, 0.2876, 0.5529, 0.2965, 0.5461, 0.2749, 0.5526, 0.25, 0.5624, 0.2678, 0.5461, 0.2749, 0.5401, 0.2555, 0.5436, 0.2337, 0.5526, 0.25, 0.5401, 0.2555, 0.5344, 0.2377, 0.5351, 0.2184, 0.5436, 0.2337, 0.5344, 0.2377, 0.5291, 0.221, 0.5269, 0.2036, 0.5351, 0.2184, 0.5291, 0.221, 0.5239, 0.2049, 0.5344, 0.2377, 0.5401, 0.2555, 0.5266, 0.2584, 0.5246, 0.2399, 0.5291, 0.221, 0.5344, 0.2377, 0.5246, 0.2399, 0.5227, 0.2224, 0.5239, 0.2049, 0.5291, 0.221, 0.5227, 0.2224, 0.5207, 0.2056, 0.5188, 0.189, 0.5239, 0.2049, 0.5207, 0.2056, 0.5606, 0.3214, 0.5698, 0.3514, 0.5367, 0.3578, 0.5338, 0.327, 0.5529, 0.2965, 0.5606, 0.3214, 0.5338, 0.327, 0.5312, 0.301, 0.5461, 0.2749, 0.5529, 0.2965, 0.5312, 0.301, 0.5287, 0.2787, 0.5401, 0.2555, 0.5461, 0.2749, 0.5287, 0.2787, 0.5266, 0.2584, 0.5338, 0.327, 0.5367, 0.3578, 0.5033, 0.3577, 0.5064, 0.3271, 0.5312, 0.301, 0.5338, 0.327, 0.5064, 0.3271, 0.509, 0.3013, 0.5287, 0.2787, 0.5312, 0.301, 0.509, 0.3013, 0.511, 0.2788, 0.5266, 0.2584, 0.5287, 0.2787, 0.511, 0.2788, 0.5129, 0.2586, 0.5246, 0.2399, 0.5266, 0.2584, 0.5129, 0.2586, 0.5146, 0.24, 0.5227, 0.2224, 0.5246, 0.2399, 0.5146, 0.24, 0.5161, 0.2225, 0.5207, 0.2056, 0.5227, 0.2224, 0.5161, 0.2225, 0.5174, 0.2057, 0.5188, 0.189, 0.5207, 0.2056, 0.5174, 0.2057, 0.5146, 0.24, 0.5129, 0.2586, 0.4994, 0.2561, 0.5047, 0.2382, 0.5161, 0.2225, 0.5146, 0.24, 0.5047, 0.2382, 0.5096, 0.2214, 0.5174, 0.2057, 0.5161, 0.2225, 0.5096, 0.2214, 0.5142, 0.2051, 0.5188, 0.189, 0.5174, 0.2057, 0.5142, 0.2051, 0.5064, 0.3271, 0.5033, 0.3577, 0.4707, 0.3511, 0.4797, 0.3219, 0.509, 0.3013, 0.5064, 0.3271, 0.4797, 0.3219, 0.4872, 0.2972, 0.511, 0.2788, 0.509, 0.3013, 0.4872, 0.2972, 0.4936, 0.2754, 0.5129, 0.2586, 0.511, 0.2788, 0.4936, 0.2754, 0.4994, 0.2561, 0.4872, 0.2972, 0.4797, 0.3219, 0.4546, 0.3116, 0.4667, 0.2888, 0.4936, 0.2754, 0.4872, 0.2972, 0.4667, 0.2888, 0.4772, 0.2689, 0.4994, 0.2561, 0.4936, 0.2754, 0.4772, 0.2689, 0.4867, 0.251, 0.5047, 0.2382, 0.4994, 0.2561, 0.4867, 0.251, 0.4954, 0.2345, 0.5096, 0.2214, 0.5047, 0.2382, 0.4954, 0.2345, 0.5034, 0.2189, 0.5142, 0.2051, 0.5096, 0.2214, 0.5034, 0.2189, 0.5112, 0.2039, 0.5188, 0.189, 0.5142, 0.2051, 0.5112, 0.2039, 0.4797, 0.3219, 0.4707, 0.3511, 0.4401, 0.3384, 0.4546, 0.3116, 0.5034, 0.2189, 0.4954, 0.2345, 0.4869, 0.2291, 0.4979, 0.2154, 0.5112, 0.2039, 0.5034, 0.2189, 0.4979, 0.2154, 0.5084, 0.2021, 0.5188, 0.189, 0.5112, 0.2039, 0.5084, 0.2021, 0.4546, 0.3116, 0.4401, 0.3384, 0.4127, 0.3201, 0.432, 0.2966, 0.4667, 0.2888, 0.4546, 0.3116, 0.432, 0.2966, 0.4484, 0.2767, 0.4772, 0.2689, 0.4667, 0.2888, 0.4484, 0.2767, 0.4624, 0.2593, 0.4867, 0.251, 0.4772, 0.2689, 0.4624, 0.2593, 0.4752, 0.2435, 0.4954, 0.2345, 0.4867, 0.251, 0.4752, 0.2435, 0.4869, 0.2291, 0.4624, 0.2593, 0.4484, 0.2767, 0.4327, 0.2613, 0.4498, 0.2468, 0.4752, 0.2435, 0.4624, 0.2593, 0.4498, 0.2468, 0.4654, 0.234, 0.4869, 0.2291, 0.4752, 0.2435, 0.4654, 0.234, 0.4797, 0.2221, 0.4979, 0.2154, 0.4869, 0.2291, 0.4797, 0.2221, 0.4932, 0.2108, 0.5084, 0.2021, 0.4979, 0.2154, 0.4932, 0.2108, 0.5061, 0.1999, 0.5188, 0.189, 0.5084, 0.2021, 0.5061, 0.1999, 0.432, 0.2966, 0.4127, 0.3201, 0.3894, 0.2969, 0.4128, 0.2776, 0.4484, 0.2767, 0.432, 0.2966, 0.4128, 0.2776, 0.4327, 0.2613, 0.5061, 0.1999, 0.4932, 0.2108, 0.4894, 0.2054, 0.5042, 0.1972, 0.5188, 0.189, 0.5061, 0.1999, 0.5042, 0.1972, 0.4128, 0.2776, 0.3894, 0.2969, 0.3709, 0.2696, 0.3976, 0.2552, 0.4327, 0.2613, 0.4128, 0.2776, 0.3976, 0.2552, 0.4203, 0.2431, 0.4498, 0.2468, 0.4327, 0.2613, 0.4203, 0.2431, 0.44, 0.2322, 0.4654, 0.234, 0.4498, 0.2468, 0.44, 0.2322, 0.4577, 0.2227, 0.4797, 0.2221, 0.4654, 0.234, 0.4577, 0.2227, 0.4741, 0.2138, 0.4932, 0.2108, 0.4797, 0.2221, 0.4741, 0.2138, 0.4894, 0.2054, 0.44, 0.2322, 0.4203, 0.2431, 0.4116, 0.2229, 0.4332, 0.216, 0.4577, 0.2227, 0.44, 0.2322, 0.4332, 0.216, 0.4524, 0.2101, 0.4741, 0.2138, 0.4577, 0.2227, 0.4524, 0.2101, 0.4701, 0.2046, 0.4894, 0.2054, 0.4741, 0.2138, 0.4701, 0.2046, 0.4868, 0.1993, 0.5042, 0.1972, 0.4894, 0.2054, 0.4868, 0.1993, 0.5029, 0.1942, 0.5188, 0.189, 0.5042, 0.1972, 0.5029, 0.1942, 0.3976, 0.2552, 0.3709, 0.2696, 0.3581, 0.2393, 0.3871, 0.2304, 0.4203, 0.2431, 0.3976, 0.2552, 0.3871, 0.2304, 0.4116, 0.2229, 0.5029, 0.1942, 0.4868, 0.1993, 0.4854, 0.1929, 0.5022, 0.191, 0.5188, 0.189, 0.5029, 0.1942, 0.5022, 0.191, 0.3871, 0.2304, 0.3581, 0.2393, 0.3515, 0.2071, 0.3816, 0.2039, 0.4116, 0.2229, 0.3871, 0.2304, 0.3816, 0.2039, 0.4072, 0.2013, 0.4332, 0.216, 0.4116, 0.2229, 0.4072, 0.2013, 0.4293, 0.1989, 0.4524, 0.2101, 0.4332, 0.216, 0.4293, 0.1989, 0.4495, 0.1968, 0.4701, 0.2046, 0.4524, 0.2101, 0.4495, 0.1968, 0.468, 0.1948, 0.4868, 0.1993, 0.4701, 0.2046, 0.468, 0.1948, 0.4854, 0.1929, 0.4495, 0.1968, 0.4293, 0.1989, 0.4292, 0.1812, 0.4493, 0.1831, 0.468, 0.1948, 0.4495, 0.1968, 0.4493, 0.1831, 0.4678, 0.1848, 0.4854, 0.1929, 0.468, 0.1948, 0.4678, 0.1848, 0.4853, 0.1863, 0.5022, 0.191, 0.4854, 0.1929, 0.4853, 0.1863, 0.5021, 0.1877, 0.5188, 0.189, 0.5022, 0.191, 0.5021, 0.1877, 0.3816, 0.2039, 0.3515, 0.2071, 0.3512, 0.1742, 0.3814, 0.177, 0.4072, 0.2013, 0.3816, 0.2039, 0.3814, 0.177, 0.4069, 0.1794, 0.4293, 0.1989, 0.4072, 0.2013, 0.4069, 0.1794, 0.4292, 0.1812, 0.5188, 0.189, 0.5021, 0.1877, 0.5027, 0.1845, 0.3814, 0.177, 0.3512, 0.1742, 0.3573, 0.1419, 0.3863, 0.1505, 0.4069, 0.1794, 0.3814, 0.177, 0.3863, 0.1505, 0.4109, 0.1578, 0.4292, 0.1812, 0.4069, 0.1794, 0.4109, 0.1578, 0.4325, 0.1639, 0.4493, 0.1831, 0.4292, 0.1812, 0.4325, 0.1639, 0.4518, 0.1697, 0.4678, 0.1848, 0.4493, 0.1831, 0.4518, 0.1697, 0.4697, 0.1749, 0.4853, 0.1863, 0.4678, 0.1848, 0.4697, 0.1749, 0.4865, 0.1798, 0.5021, 0.1877, 0.4853, 0.1863, 0.4865, 0.1798, 0.5027, 0.1845, 0.4518, 0.1697, 0.4325, 0.1639, 0.4391, 0.1476, 0.4569, 0.157, 0.4697, 0.1749, 0.4518, 0.1697, 0.4569, 0.157, 0.4734, 0.1656, 0.4865, 0.1798, 0.4697, 0.1749, 0.4734, 0.1656, 0.4889, 0.1737, 0.5027, 0.1845, 0.4865, 0.1798, 0.4889, 0.1737, 0.5039, 0.1814, 0.5188, 0.189, 0.5027, 0.1845, 0.5039, 0.1814, 0.3863, 0.1505, 0.3573, 0.1419, 0.3695, 0.1114, 0.3964, 0.1254, 0.4109, 0.1578, 0.3863, 0.1505, 0.3964, 0.1254, 0.4191, 0.1374, 0.4325, 0.1639, 0.4109, 0.1578, 0.4191, 0.1374, 0.4391, 0.1476, 0.5188, 0.189, 0.5039, 0.1814, 0.5057, 0.1787, 0.3964, 0.1254, 0.3695, 0.1114, 0.3874, 0.08373, 0.4111, 0.1028, 0.4191, 0.1374, 0.3964, 0.1254, 0.4111, 0.1028, 0.4311, 0.1189, 0.4391, 0.1476, 0.4191, 0.1374, 0.4311, 0.1189, 0.4487, 0.1328, 0.4569, 0.157, 0.4391, 0.1476, 0.4487, 0.1328, 0.4643, 0.1456, 0.4734, 0.1656, 0.4569, 0.157, 0.4643, 0.1456, 0.4788, 0.1572, 0.4889, 0.1737, 0.4734, 0.1656, 0.4788, 0.1572, 0.4925, 0.1682, 0.5039, 0.1814, 0.4889, 0.1737, 0.4925, 0.1682, 0.5057, 0.1787, 0.4788, 0.1572, 0.4643, 0.1456, 0.4739, 0.1358, 0.4858, 0.1501, 0.4925, 0.1682, 0.4788, 0.1572, 0.4858, 0.1501, 0.497, 0.1635, 0.5057, 0.1787, 0.4925, 0.1682, 0.497, 0.1635, 0.5079, 0.1763, 0.5188, 0.189, 0.5057, 0.1787, 0.5079, 0.1763, 0.4111, 0.1028, 0.3874, 0.08373, 0.4104, 0.06007, 0.4299, 0.08338, 0.4311, 0.1189, 0.4111, 0.1028, 0.4299, 0.08338, 0.4464, 0.1032, 0.4487, 0.1328, 0.4311, 0.1189, 0.4464, 0.1032, 0.461, 0.1203, 0.4643, 0.1456, 0.4487, 0.1328, 0.461, 0.1203, 0.4739, 0.1358, 0.4464, 0.1032, 0.4299, 0.08338, 0.4522, 0.06804, 0.4645, 0.09068, 0.461, 0.1203, 0.4464, 0.1032, 0.4645, 0.09068, 0.4755, 0.1103, 0.4739, 0.1358, 0.461, 0.1203, 0.4755, 0.1103, 0.4851, 0.1281, 0.4858, 0.1501, 0.4739, 0.1358, 0.4851, 0.1281, 0.494, 0.1444, 0.497, 0.1635, 0.4858, 0.1501, 0.494, 0.1444, 0.5024, 0.1597, 0.5079, 0.1763, 0.497, 0.1635, 0.5024, 0.1597, 0.5106, 0.1745, 0.5188, 0.189, 0.5079, 0.1763, 0.5106, 0.1745, 0.4299, 0.08338, 0.4104, 0.06007, 0.4376, 0.04132, 0.4522, 0.06804, 0.5024, 0.1597, 0.494, 0.1444, 0.5032, 0.1404, 0.5085, 0.1571, 0.5106, 0.1745, 0.5024, 0.1597, 0.5085, 0.1571, 0.5136, 0.1732, 0.5188, 0.189, 0.5106, 0.1745, 0.5136, 0.1732, 0.4522, 0.06804, 0.4376, 0.04132, 0.468, 0.02823, 0.4772, 0.05734, 0.4645, 0.09068, 0.4522, 0.06804, 0.4772, 0.05734, 0.4848, 0.08197, 0.4755, 0.1103, 0.4645, 0.09068, 0.4848, 0.08197, 0.4917, 0.1034, 0.4851, 0.1281, 0.4755, 0.1103, 0.4917, 0.1034, 0.4977, 0.1227, 0.494, 0.1444, 0.4851, 0.1281, 0.4977, 0.1227, 0.5032, 0.1404, 0.4848, 0.08197, 0.4772, 0.05734, 0.5037, 0.05172, 0.5064, 0.0774, 0.4917, 0.1034, 0.4848, 0.08197, 0.5064, 0.0774, 0.509, 0.09977, 0.4977, 0.1227, 0.4917, 0.1034, 0.509, 0.09977, 0.511, 0.1198, 0.5032, 0.1404, 0.4977, 0.1227, 0.511, 0.1198, 0.513, 0.1383, 0.5085, 0.1571, 0.5032, 0.1404, 0.513, 0.1383, 0.5149, 0.1557, 0.5136, 0.1732, 0.5085, 0.1571, 0.5149, 0.1557, 0.5168, 0.1725, 0.5188, 0.189, 0.5136, 0.1732, 0.5168, 0.1725, 0.4772, 0.05734, 0.468, 0.02823, 0.5005, 0.02134, 0.5037, 0.05172, 0.5149, 0.1557, 0.513, 0.1383, 0.523, 0.1382, 0.5215, 0.1556, 0.5168, 0.1725, 0.5149, 0.1557, 0.5215, 0.1556, 0.5201, 0.1724, 0.5188, 0.189, 0.5168, 0.1725, 0.5201, 0.1724, 0.5037, 0.05172, 0.5005, 0.02134, 0.5337, 0.02097, 0.5309, 0.05143, 0.5064, 0.0774, 0.5037, 0.05172, 0.5309, 0.05143, 0.5284, 0.07715, 0.509, 0.09977, 0.5064, 0.0774, 0.5284, 0.07715, 0.5266, 0.09961, 0.511, 0.1198, 0.509, 0.09977, 0.5266, 0.09961, 0.5247, 0.1197, 0.513, 0.1383, 0.511, 0.1198, 0.5247, 0.1197, 0.523, 0.1382, 0.5266, 0.09961, 0.5284, 0.07715, 0.5501, 0.08122, 0.5439, 0.1029, 0.5247, 0.1197, 0.5266, 0.09961, 0.5439, 0.1029, 0.5381, 0.1222, 0.523, 0.1382, 0.5247, 0.1197, 0.5381, 0.1222, 0.5328, 0.14, 0.5215, 0.1556, 0.523, 0.1382, 0.5328, 0.14, 0.5279, 0.1568, 0.5201, 0.1724, 0.5215, 0.1556, 0.5279, 0.1568, 0.5233, 0.173, 0.5188, 0.189, 0.5201, 0.1724, 0.5233, 0.173, 0.5309, 0.05143, 0.5337, 0.02097, 0.5664, 0.02719, 0.5576, 0.0565, 0.5284, 0.07715, 0.5309, 0.05143, 0.5576, 0.0565, 0.5501, 0.08122, 0.5233, 0.173, 0.5279, 0.1568, 0.5341, 0.1592, 0.5263, 0.1742, 0.5188, 0.189, 0.5233, 0.173, 0.5263, 0.1742, 0.5576, 0.0565, 0.5664, 0.02719, 0.5972, 0.0398, 0.5828, 0.06676, 0.5501, 0.08122, 0.5576, 0.0565, 0.5828, 0.06676, 0.5706, 0.08946, 0.5439, 0.1029, 0.5501, 0.08122, 0.5706, 0.08946, 0.5601, 0.1096, 0.5381, 0.1222, 0.5439, 0.1029, 0.5601, 0.1096, 0.5507, 0.1273, 0.5328, 0.14, 0.5381, 0.1222, 0.5507, 0.1273, 0.5421, 0.1437, 0.5279, 0.1568, 0.5328, 0.14, 0.5421, 0.1437, 0.5341, 0.1592, 0.8782, 0.3827, 0.8782, 0.6212, 0.8548, 0.6212, 0.8548, 0.3827, 0.8548, 0.3827, 0.8548, 0.6212, 0.8314, 0.6212, 0.8314, 0.3827, 0.8314, 0.3827, 0.8314, 0.6212, 0.808, 0.6212, 0.808, 0.3827, 0.808, 0.3827, 0.808, 0.6212, 0.7847, 0.6212, 0.7847, 0.3827, 0.7847, 0.3827, 0.7847, 0.6212, 0.7613, 0.6212, 0.7613, 0.3827, 0.7613, 0.3827, 0.7613, 0.6212, 0.7379, 0.6212, 0.7379, 0.3827, 0.7379, 0.3827, 0.7379, 0.6212, 0.7146, 0.6212, 0.7146, 0.3827, 0.7146, 0.3827, 0.7146, 0.6212, 0.6912, 0.6212, 0.6912, 0.3827, 0.6912, 0.3827, 0.6912, 0.6212, 0.6678, 0.6212, 0.6678, 0.3827, 0.6678, 0.3827, 0.6678, 0.6212, 0.6444, 0.6212, 0.6444, 0.3827, 0.6444, 0.3827, 0.6444, 0.6212, 0.6211, 0.6212, 0.6211, 0.3827, 0.6211, 0.3827, 0.6211, 0.6212, 0.5977, 0.6212, 0.5977, 0.3827, 0.5977, 0.3827, 0.5977, 0.6212, 0.5743, 0.6212, 0.5743, 0.3827, 0.5743, 0.3827, 0.5743, 0.6212, 0.5509, 0.6212, 0.5509, 0.3827, 0.5509, 0.3827, 0.5509, 0.6212, 0.5276, 0.6212, 0.5276, 0.3827, 0.5276, 0.3827, 0.5276, 0.6212, 0.5042, 0.6212, 0.5042, 0.3827, 0.5042, 0.3827, 0.5042, 0.6212, 0.4808, 0.6212, 0.4808, 0.3827, 0.4808, 0.3827, 0.4808, 0.6212, 0.4575, 0.6212, 0.4575, 0.3827, 0.4575, 0.3827, 0.4575, 0.6212, 0.4341, 0.6212, 0.4341, 0.3827, 0.4341, 0.3827, 0.4341, 0.6212, 0.4107, 0.6212, 0.4107, 0.3827, 0.4107, 0.3827, 0.4107, 0.6212, 0.3873, 0.6212, 0.3873, 0.3827, 0.3873, 0.3827, 0.3873, 0.6212, 0.364, 0.6212, 0.364, 0.3827, 0.364, 0.3827, 0.364, 0.6212, 0.3406, 0.6212, 0.3406, 0.3827, 0.3406, 0.3827, 0.3406, 0.6212, 0.3172, 0.6212, 0.3172, 0.3827, 0.3172, 0.3827, 0.3172, 0.6212, 0.2938, 0.6212, 0.2938, 0.3827, 0.2938, 0.3827, 0.2938, 0.6212, 0.2705, 0.6212, 0.2705, 0.3827, 0.2705, 0.3827, 0.2705, 0.6212, 0.2471, 0.6212, 0.2471, 0.3827, 0.2471, 0.3827, 0.2471, 0.6212, 0.2237, 0.6212, 0.2237, 0.3827, 0.2237, 0.3827, 0.2237, 0.6212, 0.2004, 0.6212, 0.2004, 0.3827, 0.2004, 0.3827, 0.2004, 0.6212, 0.177, 0.6212, 0.177, 0.3827, 0.177, 0.3827, 0.177, 0.6212, 0.1536, 0.6212, 0.1536, 0.3827, 0.1536, 0.3827, 0.1536, 0.6212, 0.1302, 0.6212, 0.1302, 0.3827, 0.6374, 0.879, 0.6156, 0.868, 0.6232, 0.8481, 0.6469, 0.8549, 0.6632, 0.8921, 0.6374, 0.879, 0.6469, 0.8549, 0.6747, 0.8631, 0.5316, 0.8262, 0.5166, 0.819, 0.5327, 0.8232, 0.5466, 0.8336, 0.5316, 0.8262, 0.5327, 0.8232, 0.5489, 0.8275, 0.5621, 0.8413, 0.5466, 0.8336, 0.5489, 0.8275, 0.5656, 0.8321, 0.5785, 0.8494, 0.5621, 0.8413, 0.5656, 0.8321, 0.5832, 0.8369, 0.5961, 0.8583, 0.5785, 0.8494, 0.5832, 0.8369, 0.6022, 0.8422, 0.6156, 0.868, 0.5961, 0.8583, 0.6022, 0.8422, 0.6232, 0.8481, 0.6232, 0.8481, 0.6022, 0.8422, 0.6051, 0.8253, 0.6269, 0.8271, 0.6469, 0.8549, 0.6232, 0.8481, 0.6269, 0.8271, 0.6516, 0.8294, 0.6747, 0.8631, 0.6469, 0.8549, 0.6516, 0.8294, 0.6807, 0.8321, 0.5327, 0.8232, 0.5166, 0.819, 0.5332, 0.82, 0.5489, 0.8275, 0.5327, 0.8232, 0.5332, 0.82, 0.55, 0.8211, 0.5656, 0.8321, 0.5489, 0.8275, 0.55, 0.8211, 0.5672, 0.8223, 0.5832, 0.8369, 0.5656, 0.8321, 0.5672, 0.8223, 0.5854, 0.8237, 0.6022, 0.8422, 0.5832, 0.8369, 0.5854, 0.8237, 0.6051, 0.8253, 0.55, 0.8211, 0.5332, 0.82, 0.5331, 0.8167, 0.5497, 0.8146, 0.5672, 0.8223, 0.55, 0.8211, 0.5497, 0.8146, 0.5669, 0.8124, 0.5854, 0.8237, 0.5672, 0.8223, 0.5669, 0.8124, 0.5851, 0.8103, 0.6051, 0.8253, 0.5854, 0.8237, 0.5851, 0.8103, 0.6048, 0.8081, 0.6269, 0.8271, 0.6051, 0.8253, 0.6048, 0.8081, 0.6266, 0.8057, 0.6516, 0.8294, 0.6269, 0.8271, 0.6266, 0.8057, 0.6514, 0.8032, 0.6807, 0.8321, 0.6516, 0.8294, 0.6514, 0.8032, 0.6807, 0.8004, 0.5332, 0.82, 0.5166, 0.819, 0.5331, 0.8167, 0.6266, 0.8057, 0.6048, 0.8081, 0.6011, 0.7912, 0.6222, 0.7847, 0.6514, 0.8032, 0.6266, 0.8057, 0.6222, 0.7847, 0.6462, 0.7774, 0.6807, 0.8004, 0.6514, 0.8032, 0.6462, 0.7774, 0.6745, 0.7689, 0.5331, 0.8167, 0.5166, 0.819, 0.5324, 0.8136, 0.5497, 0.8146, 0.5331, 0.8167, 0.5324, 0.8136, 0.5483, 0.8082, 0.5669, 0.8124, 0.5497, 0.8146, 0.5483, 0.8082, 0.5648, 0.8028, 0.5851, 0.8103, 0.5669, 0.8124, 0.5648, 0.8028, 0.5822, 0.7972, 0.6048, 0.8081, 0.5851, 0.8103, 0.5822, 0.7972, 0.6011, 0.7912, 0.5648, 0.8028, 0.5483, 0.8082, 0.5456, 0.8022, 0.5607, 0.7937, 0.5822, 0.7972, 0.5648, 0.8028, 0.5607, 0.7937, 0.5768, 0.7848, 0.6011, 0.7912, 0.5822, 0.7972, 0.5768, 0.7848, 0.5943, 0.7753, 0.6222, 0.7847, 0.6011, 0.7912, 0.5943, 0.7753, 0.6137, 0.7648, 0.6462, 0.7774, 0.6222, 0.7847, 0.6137, 0.7648, 0.636, 0.753, 0.6745, 0.7689, 0.6462, 0.7774, 0.636, 0.753, 0.6624, 0.7391, 0.5324, 0.8136, 0.5166, 0.819, 0.531, 0.8106, 0.5483, 0.8082, 0.5324, 0.8136, 0.531, 0.8106, 0.5456, 0.8022, 0.636, 0.753, 0.6137, 0.7648, 0.6016, 0.7468, 0.6213, 0.7309, 0.6624, 0.7391, 0.636, 0.753, 0.6213, 0.7309, 0.6446, 0.7121, 0.531, 0.8106, 0.5166, 0.819, 0.5291, 0.8079, 0.5456, 0.8022, 0.531, 0.8106, 0.5291, 0.8079, 0.5418, 0.7969, 0.5607, 0.7937, 0.5456, 0.8022, 0.5418, 0.7969, 0.555, 0.7856, 0.5768, 0.7848, 0.5607, 0.7937, 0.555, 0.7856, 0.5691, 0.7737, 0.5943, 0.7753, 0.5768, 0.7848, 0.5691, 0.7737, 0.5845, 0.7609, 0.6137, 0.7648, 0.5943, 0.7753, 0.5845, 0.7609, 0.6016, 0.7468, 0.5691, 0.7737, 0.555, 0.7856, 0.5478, 0.7787, 0.5594, 0.7643, 0.5845, 0.7609, 0.5691, 0.7737, 0.5594, 0.7643, 0.572, 0.7487, 0.6016, 0.7468, 0.5845, 0.7609, 0.572, 0.7487, 0.5862, 0.7315, 0.6213, 0.7309, 0.6016, 0.7468, 0.5862, 0.7315, 0.6025, 0.7119, 0.6446, 0.7121, 0.6213, 0.7309, 0.6025, 0.7119, 0.6218, 0.6888, 0.5291, 0.8079, 0.5166, 0.819, 0.5267, 0.8057, 0.5418, 0.7969, 0.5291, 0.8079, 0.5267, 0.8057, 0.537, 0.7924, 0.555, 0.7856, 0.5418, 0.7969, 0.537, 0.7924, 0.5478, 0.7787, 0.6218, 0.6888, 0.6025, 0.7119, 0.5802, 0.6969, 0.5947, 0.6704, 0.5267, 0.8057, 0.5166, 0.819, 0.524, 0.804, 0.537, 0.7924, 0.5267, 0.8057, 0.524, 0.804, 0.5315, 0.7889, 0.5478, 0.7787, 0.537, 0.7924, 0.5315, 0.7889, 0.5394, 0.7733, 0.5594, 0.7643, 0.5478, 0.7787, 0.5394, 0.7733, 0.548, 0.7569, 0.572, 0.7487, 0.5594, 0.7643, 0.548, 0.7569, 0.5574, 0.7391, 0.5862, 0.7315, 0.572, 0.7487, 0.5574, 0.7391, 0.568, 0.7194, 0.6025, 0.7119, 0.5862, 0.7315, 0.568, 0.7194, 0.5802, 0.6969, 0.548, 0.7569, 0.5394, 0.7733, 0.5301, 0.7697, 0.5353, 0.7518, 0.5574, 0.7391, 0.548, 0.7569, 0.5353, 0.7518, 0.5411, 0.7325, 0.568, 0.7194, 0.5574, 0.7391, 0.5411, 0.7325, 0.5476, 0.711, 0.5802, 0.6969, 0.568, 0.7194, 0.5476, 0.711, 0.5553, 0.6865, 0.5947, 0.6704, 0.5802, 0.6969, 0.5553, 0.6865, 0.5644, 0.6575, 0.524, 0.804, 0.5166, 0.819, 0.5209, 0.8028, 0.5315, 0.7889, 0.524, 0.804, 0.5209, 0.8028, 0.5254, 0.7865, 0.5394, 0.7733, 0.5315, 0.7889, 0.5254, 0.7865, 0.5301, 0.7697, 0.5644, 0.6575, 0.5553, 0.6865, 0.5288, 0.681, 0.5321, 0.6507, 0.5209, 0.8028, 0.5166, 0.819, 0.5177, 0.8023, 0.5254, 0.7865, 0.5209, 0.8028, 0.5177, 0.8023, 0.5189, 0.7854, 0.5301, 0.7697, 0.5254, 0.7865, 0.5189, 0.7854, 0.5202, 0.7679, 0.5353, 0.7518, 0.5301, 0.7697, 0.5202, 0.7679, 0.5218, 0.7494, 0.5411, 0.7325, 0.5353, 0.7518, 0.5218, 0.7494, 0.5237, 0.7292, 0.5476, 0.711, 0.5411, 0.7325, 0.5237, 0.7292, 0.526, 0.7067, 0.5553, 0.6865, 0.5476, 0.711, 0.526, 0.7067, 0.5288, 0.681, 0.5237, 0.7292, 0.5218, 0.7494, 0.5081, 0.7496, 0.506, 0.7293, 0.526, 0.7067, 0.5237, 0.7292, 0.506, 0.7293, 0.5038, 0.7068, 0.5288, 0.681, 0.526, 0.7067, 0.5038, 0.7068, 0.5015, 0.6809, 0.5321, 0.6507, 0.5288, 0.681, 0.5015, 0.6809, 0.4989, 0.6503, 0.5177, 0.8023, 0.5166, 0.819, 0.5144, 0.8024, 0.5189, 0.7854, 0.5177, 0.8023, 0.5144, 0.8024, 0.5123, 0.7856, 0.5202, 0.7679, 0.5189, 0.7854, 0.5123, 0.7856, 0.5102, 0.7681, 0.5218, 0.7494, 0.5202, 0.7679, 0.5102, 0.7681, 0.5081, 0.7496, 0.5144, 0.8024, 0.5166, 0.819, 0.5112, 0.8032, 0.5123, 0.7856, 0.5144, 0.8024, 0.5112, 0.8032, 0.5058, 0.7871, 0.5102, 0.7681, 0.5123, 0.7856, 0.5058, 0.7871, 0.5003, 0.7703, 0.5081, 0.7496, 0.5102, 0.7681, 0.5003, 0.7703, 0.4946, 0.7525, 0.506, 0.7293, 0.5081, 0.7496, 0.4946, 0.7525, 0.4886, 0.733, 0.5038, 0.7068, 0.506, 0.7293, 0.4886, 0.733, 0.482, 0.7112, 0.5015, 0.6809, 0.5038, 0.7068, 0.482, 0.7112, 0.4746, 0.6861, 0.4989, 0.6503, 0.5015, 0.6809, 0.4746, 0.6861, 0.466, 0.6564, 0.4886, 0.733, 0.4946, 0.7525, 0.482, 0.758, 0.4722, 0.74, 0.482, 0.7112, 0.4886, 0.733, 0.4722, 0.74, 0.4614, 0.7198, 0.4746, 0.6861, 0.482, 0.7112, 0.4614, 0.7198, 0.4491, 0.6966, 0.466, 0.6564, 0.4746, 0.6861, 0.4491, 0.6966, 0.4347, 0.6689, 0.5112, 0.8032, 0.5166, 0.819, 0.5082, 0.8045, 0.5058, 0.7871, 0.5112, 0.8032, 0.5082, 0.8045, 0.4998, 0.7898, 0.5003, 0.7703, 0.5058, 0.7871, 0.4998, 0.7898, 0.4911, 0.7744, 0.4946, 0.7525, 0.5003, 0.7703, 0.4911, 0.7744, 0.482, 0.758, 0.4998, 0.7898, 0.5082, 0.8045, 0.5055, 0.8064, 0.4944, 0.7936, 0.4911, 0.7744, 0.4998, 0.7898, 0.4944, 0.7936, 0.4828, 0.7802, 0.482, 0.758, 0.4911, 0.7744, 0.4828, 0.7802, 0.4706, 0.7659, 0.4722, 0.74, 0.482, 0.758, 0.4706, 0.7659, 0.4574, 0.7502, 0.4614, 0.7198, 0.4722, 0.74, 0.4574, 0.7502, 0.4427, 0.7325, 0.4491, 0.6966, 0.4614, 0.7198, 0.4427, 0.7325, 0.426, 0.712, 0.4347, 0.6689, 0.4491, 0.6966, 0.426, 0.712, 0.4062, 0.6874, 0.5082, 0.8045, 0.5166, 0.819, 0.5055, 0.8064, 0.4427, 0.7325, 0.4574, 0.7502, 0.4449, 0.7631, 0.4269, 0.7486, 0.426, 0.712, 0.4427, 0.7325, 0.4269, 0.7486, 0.4063, 0.7318, 0.4062, 0.6874, 0.426, 0.712, 0.4063, 0.7318, 0.3816, 0.7115, 0.5055, 0.8064, 0.5166, 0.819, 0.5033, 0.8088, 0.4944, 0.7936, 0.5055, 0.8064, 0.5033, 0.8088, 0.4898, 0.7985, 0.4828, 0.7802, 0.4944, 0.7936, 0.4898, 0.7985, 0.4758, 0.7876, 0.4706, 0.7659, 0.4828, 0.7802, 0.4758, 0.7876, 0.461, 0.7759, 0.4574, 0.7502, 0.4706, 0.7659, 0.461, 0.7759, 0.4449, 0.7631, 0.4758, 0.7876, 0.4898, 0.7985, 0.4863, 0.8041, 0.4705, 0.7962, 0.461, 0.7759, 0.4758, 0.7876, 0.4705, 0.7962, 0.4536, 0.7877, 0.4449, 0.7631, 0.461, 0.7759, 0.4536, 0.7877, 0.4352, 0.7784, 0.4269, 0.7486, 0.4449, 0.7631, 0.4352, 0.7784, 0.4146, 0.7678, 0.4063, 0.7318, 0.4269, 0.7486, 0.4146, 0.7678, 0.3911, 0.7555, 0.3816, 0.7115, 0.4063, 0.7318, 0.3911, 0.7555, 0.3618, 0.7406, 0.5033, 0.8088, 0.5166, 0.819, 0.5016, 0.8116, 0.4898, 0.7985, 0.5033, 0.8088, 0.5016, 0.8116, 0.4863, 0.8041, 0.3911, 0.7555, 0.4146, 0.7678, 0.4064, 0.789, 0.3806, 0.7818, 0.3618, 0.7406, 0.3911, 0.7555, 0.3806, 0.7818, 0.3498, 0.7736, 0.5016, 0.8116, 0.5166, 0.819, 0.5004, 0.8147, 0.4863, 0.8041, 0.5016, 0.8116, 0.5004, 0.8147, 0.484, 0.8103, 0.4705, 0.7962, 0.4863, 0.8041, 0.484, 0.8103, 0.4669, 0.8057, 0.4536, 0.7877, 0.4705, 0.7962, 0.4669, 0.8057, 0.4487, 0.8008, 0.4352, 0.7784, 0.4536, 0.7877, 0.4487, 0.8008, 0.4287, 0.7952, 0.4146, 0.7678, 0.4352, 0.7784, 0.4287, 0.7952, 0.4064, 0.789, 0.4669, 0.8057, 0.484, 0.8103, 0.483, 0.8169, 0.4653, 0.8158, 0.4487, 0.8008, 0.4669, 0.8057, 0.4653, 0.8158, 0.4464, 0.8145, 0.4287, 0.7952, 0.4487, 0.8008, 0.4464, 0.8145, 0.4258, 0.8131, 0.4064, 0.789, 0.4287, 0.7952, 0.4258, 0.8131, 0.4027, 0.8115, 0.3806, 0.7818, 0.4064, 0.789, 0.4027, 0.8115, 0.3758, 0.8096, 0.3498, 0.7736, 0.3806, 0.7818, 0.3758, 0.8096, 0.3445, 0.8075, 0.5004, 0.8147, 0.5166, 0.819, 0.4999, 0.818, 0.484, 0.8103, 0.5004, 0.8147, 0.4999, 0.818, 0.483, 0.8169, 0.3758, 0.8096, 0.4027, 0.8115, 0.4036, 0.8342, 0.3772, 0.8378, 0.3445, 0.8075, 0.3758, 0.8096, 0.3772, 0.8378, 0.3448, 0.8423, 0.4999, 0.818, 0.5166, 0.819, 0.5001, 0.8212, 0.483, 0.8169, 0.4999, 0.818, 0.5001, 0.8212, 0.4832, 0.8235, 0.4653, 0.8158, 0.483, 0.8169, 0.4832, 0.8235, 0.4657, 0.8259, 0.4464, 0.8145, 0.4653, 0.8158, 0.4657, 0.8259, 0.447, 0.8284, 0.4258, 0.8131, 0.4464, 0.8145, 0.447, 0.8284, 0.4265, 0.8312, 0.4027, 0.8115, 0.4258, 0.8131, 0.4265, 0.8312, 0.4036, 0.8342, 0.447, 0.8284, 0.4657, 0.8259, 0.4681, 0.8358, 0.4503, 0.8419, 0.4265, 0.8312, 0.447, 0.8284, 0.4503, 0.8419, 0.4308, 0.8487, 0.4036, 0.8342, 0.4265, 0.8312, 0.4308, 0.8487, 0.4091, 0.8563, 0.3772, 0.8378, 0.4036, 0.8342, 0.4091, 0.8563, 0.3838, 0.8652, 0.3448, 0.8423, 0.3772, 0.8378, 0.3838, 0.8652, 0.3536, 0.8764, 0.5001, 0.8212, 0.5166, 0.819, 0.5008, 0.8244, 0.4832, 0.8235, 0.5001, 0.8212, 0.5008, 0.8244, 0.4848, 0.83, 0.4657, 0.8259, 0.4832, 0.8235, 0.4848, 0.83, 0.4681, 0.8358, 0.3536, 0.8764, 0.3838, 0.8652, 0.3959, 0.8907, 0.3691, 0.9076, 0.5008, 0.8244, 0.5166, 0.819, 0.5022, 0.8274, 0.4848, 0.83, 0.5008, 0.8244, 0.5022, 0.8274, 0.4876, 0.836, 0.4681, 0.8358, 0.4848, 0.83, 0.4876, 0.836, 0.4724, 0.8449, 0.4503, 0.8419, 0.4681, 0.8358, 0.4724, 0.8449, 0.4562, 0.8545, 0.4308, 0.8487, 0.4503, 0.8419, 0.4562, 0.8545, 0.4386, 0.8649, 0.4091, 0.8563, 0.4308, 0.8487, 0.4386, 0.8649, 0.4189, 0.8766, 0.3838, 0.8652, 0.4091, 0.8563, 0.4189, 0.8766, 0.3959, 0.8907, 0.4562, 0.8545, 0.4724, 0.8449, 0.4784, 0.8531, 0.4644, 0.8656, 0.4386, 0.8649, 0.4562, 0.8545, 0.4644, 0.8656, 0.4493, 0.8793, 0.4189, 0.8766, 0.4386, 0.8649, 0.4493, 0.8793, 0.4323, 0.8946, 0.3959, 0.8907, 0.4189, 0.8766, 0.4323, 0.8946, 0.4131, 0.9128, 0.3691, 0.9076, 0.3959, 0.8907, 0.4131, 0.9128, 0.3905, 0.9346, 0.5022, 0.8274, 0.5166, 0.819, 0.5041, 0.8301, 0.4876, 0.836, 0.5022, 0.8274, 0.5041, 0.8301, 0.4915, 0.8413, 0.4724, 0.8449, 0.4876, 0.836, 0.4915, 0.8413, 0.4784, 0.8531, 0.3905, 0.9346, 0.4131, 0.9128, 0.4341, 0.9309, 0.4165, 0.9565, 0.5041, 0.8301, 0.5166, 0.819, 0.5066, 0.8323, 0.4915, 0.8413, 0.5041, 0.8301, 0.5066, 0.8323, 0.4964, 0.8458, 0.4784, 0.8531, 0.4915, 0.8413, 0.4964, 0.8458, 0.4858, 0.8598, 0.4644, 0.8656, 0.4784, 0.8531, 0.4858, 0.8598, 0.4747, 0.8748, 0.4493, 0.8793, 0.4644, 0.8656, 0.4747, 0.8748, 0.4626, 0.8911, 0.4323, 0.8946, 0.4493, 0.8793, 0.4626, 0.8911, 0.4491, 0.9095, 0.4131, 0.9128, 0.4323, 0.8946, 0.4491, 0.9095, 0.4341, 0.9309, 0.4626, 0.8911, 0.4747, 0.8748, 0.4865, 0.8818, 0.4778, 0.9001, 0.4491, 0.9095, 0.4626, 0.8911, 0.4778, 0.9001, 0.4683, 0.9206, 0.4341, 0.9309, 0.4491, 0.9095, 0.4683, 0.9206, 0.4579, 0.9443, 0.4165, 0.9565, 0.4341, 0.9309, 0.4579, 0.9443, 0.4459, 0.9725, 0.5066, 0.8323, 0.5166, 0.819, 0.5094, 0.834, 0.4964, 0.8458, 0.5066, 0.8323, 0.5094, 0.834, 0.502, 0.8492, 0.4858, 0.8598, 0.4964, 0.8458, 0.502, 0.8492, 0.4945, 0.865, 0.4747, 0.8748, 0.4858, 0.8598, 0.4945, 0.865, 0.4865, 0.8818, 0.502, 0.8492, 0.5094, 0.834, 0.5124, 0.8351, 0.5082, 0.8514, 0.4945, 0.865, 0.502, 0.8492, 0.5082, 0.8514, 0.5039, 0.8683, 0.4865, 0.8818, 0.4945, 0.865, 0.5039, 0.8683, 0.4994, 0.8863, 0.4778, 0.9001, 0.4865, 0.8818, 0.4994, 0.8863, 0.4945, 0.9058, 0.4683, 0.9206, 0.4778, 0.9001, 0.4945, 0.9058, 0.4892, 0.9276, 0.4579, 0.9443, 0.4683, 0.9206, 0.4892, 0.9276, 0.4837, 0.9527, 0.4459, 0.9725, 0.4579, 0.9443, 0.4837, 0.9527, 0.4775, 0.9823, 0.5094, 0.834, 0.5166, 0.819, 0.5124, 0.8351, 0.4892, 0.9276, 0.4945, 0.9058, 0.5118, 0.9082, 0.5109, 0.9305, 0.4837, 0.9527, 0.4892, 0.9276, 0.5109, 0.9305, 0.5103, 0.9558, 0.4775, 0.9823, 0.4837, 0.9527, 0.5103, 0.9558, 0.51, 0.9857, 0.5124, 0.8351, 0.5166, 0.819, 0.5156, 0.8356, 0.5082, 0.8514, 0.5124, 0.8351, 0.5156, 0.8356, 0.5147, 0.8524, 0.5039, 0.8683, 0.5082, 0.8514, 0.5147, 0.8524, 0.5138, 0.8698, 0.4994, 0.8863, 0.5039, 0.8683, 0.5138, 0.8698, 0.5128, 0.8882, 0.4945, 0.9058, 0.4994, 0.8863, 0.5128, 0.8882, 0.5118, 0.9082, 0.5147, 0.8524, 0.5156, 0.8356, 0.5189, 0.8354, 0.5212, 0.8521, 0.5138, 0.8698, 0.5147, 0.8524, 0.5212, 0.8521, 0.5237, 0.8693, 0.5128, 0.8882, 0.5138, 0.8698, 0.5237, 0.8693, 0.5263, 0.8875, 0.5118, 0.9082, 0.5128, 0.8882, 0.5263, 0.8875, 0.5292, 0.9072, 0.5109, 0.9305, 0.5118, 0.9082, 0.5292, 0.9072, 0.5325, 0.9291, 0.5103, 0.9558, 0.5109, 0.9305, 0.5325, 0.9291, 0.5368, 0.9538, 0.51, 0.9857, 0.5103, 0.9558, 0.5368, 0.9538, 0.5421, 0.9829, 0.5156, 0.8356, 0.5166, 0.819, 0.5189, 0.8354, 0.5325, 0.9291, 0.5292, 0.9072, 0.546, 0.9029, 0.5535, 0.9238, 0.5368, 0.9538, 0.5325, 0.9291, 0.5535, 0.9238, 0.5621, 0.9468, 0.5421, 0.9829, 0.5368, 0.9538, 0.5621, 0.9468, 0.5726, 0.9741, 0.5189, 0.8354, 0.5166, 0.819, 0.5221, 0.8347, 0.5212, 0.8521, 0.5189, 0.8354, 0.5221, 0.8347, 0.5276, 0.8505, 0.5237, 0.8693, 0.5212, 0.8521, 0.5276, 0.8505, 0.5333, 0.8669, 0.5263, 0.8875, 0.5237, 0.8693, 0.5333, 0.8669, 0.5394, 0.8842, 0.5292, 0.9072, 0.5263, 0.8875, 0.5394, 0.8842, 0.546, 0.9029, 0.5333, 0.8669, 0.5276, 0.8505, 0.5335, 0.8478, 0.5422, 0.8627, 0.5394, 0.8842, 0.5333, 0.8669, 0.5422, 0.8627, 0.5515, 0.8785, 0.546, 0.9029, 0.5394, 0.8842, 0.5515, 0.8785, 0.5615, 0.8955, 0.5535, 0.9238, 0.546, 0.9029, 0.5615, 0.8955, 0.5727, 0.9143, 0.5621, 0.9468, 0.5535, 0.9238, 0.5727, 0.9143, 0.5855, 0.9355, 0.5726, 0.9741, 0.5621, 0.9468, 0.5855, 0.9355, 0.6007, 0.96, 0.5221, 0.8347, 0.5166, 0.819, 0.525, 0.8333, 0.5276, 0.8505, 0.5221, 0.8347, 0.525, 0.8333, 0.5335, 0.8478, 0.5855, 0.9355, 0.5727, 0.9143, 0.5897, 0.9015, 0.6065, 0.9202, 0.6007, 0.96, 0.5855, 0.9355, 0.6065, 0.9202, 0.6254, 0.941, 0.525, 0.8333, 0.5166, 0.819, 0.5276, 0.8314, 0.5335, 0.8478, 0.525, 0.8333, 0.5276, 0.8314, 0.5388, 0.8439, 0.5422, 0.8627, 0.5335, 0.8478, 0.5388, 0.8439, 0.5502, 0.8569, 0.5515, 0.8785, 0.5422, 0.8627, 0.5502, 0.8569, 0.5623, 0.8705, 0.5615, 0.8955, 0.5515, 0.8785, 0.5623, 0.8705, 0.5753, 0.8853, 0.5727, 0.9143, 0.5615, 0.8955, 0.5753, 0.8853, 0.5897, 0.9015, 0.5502, 0.8569, 0.5388, 0.8439, 0.5432, 0.8391, 0.5569, 0.8496, 0.5623, 0.8705, 0.5502, 0.8569, 0.5569, 0.8496, 0.5713, 0.8607, 0.5753, 0.8853, 0.5623, 0.8705, 0.5713, 0.8607, 0.5869, 0.8727, 0.5897, 0.9015, 0.5753, 0.8853, 0.5869, 0.8727, 0.6043, 0.8861, 0.6065, 0.9202, 0.5897, 0.9015, 0.6043, 0.8861, 0.6239, 0.901, 0.6254, 0.941, 0.6065, 0.9202, 0.6239, 0.901, 0.6466, 0.9184, 0.5276, 0.8314, 0.5166, 0.819, 0.5299, 0.829, 0.5388, 0.8439, 0.5276, 0.8314, 0.5299, 0.829, 0.5432, 0.8391, 0.6239, 0.901, 0.6043, 0.8861, 0.6156, 0.868, 0.6374, 0.879, 0.6466, 0.9184, 0.6239, 0.901, 0.6374, 0.879, 0.6632, 0.8921, 0.5299, 0.829, 0.5166, 0.819, 0.5316, 0.8262, 0.5432, 0.8391, 0.5299, 0.829, 0.5316, 0.8262, 0.5466, 0.8336, 0.5569, 0.8496, 0.5432, 0.8391, 0.5466, 0.8336, 0.5621, 0.8413, 0.5713, 0.8607, 0.5569, 0.8496, 0.5621, 0.8413, 0.5785, 0.8494, 0.5869, 0.8727, 0.5713, 0.8607, 0.5785, 0.8494, 0.5961, 0.8583, 0.6043, 0.8861, 0.5869, 0.8727, 0.5961, 0.8583, 0.6156, 0.868])
me_sphere.use_remesh_preserve_volume = False
me_sphere.use_remesh_preserve_attributes = False
me_sphere.use_mirror_vertex_groups = False
me_sphere.update()

# ---- objects
ob_sphere = bpy.data.objects.new('Sphere', me_sphere)

# ---- transforms, parenting, visibility, modifiers, constraints
ob_sphere.location = (0.0, 0.0, -1.0)
ob_sphere.rotation_euler = (1.571, 0.0, 0.0)
ob_sphere.lineart.crease_threshold = 0.0

# ---- collection membership
col_collection.objects.link(ob_sphere)

# ---- scene / render settings (as saved in the file)
scene.frame_start = 1; scene.frame_end = 250; scene.frame_set(1)
scene.render.engine = 'BLENDER_EEVEE_NEXT'
scene.cycles.use_denoising = False
scene.cycles.samples = 128
scene.cycles.sampling_pattern = 'TABULATED_SOBOL'
scene.cycles.use_adaptive_sampling = False
scene.cycles.use_light_tree = False
scene.view_settings.view_transform = 'Filmic'
bpy.context.view_layer.update()

# ---- added for rendering (the .blend has no active camera and no usable light): camera, sun
cam_auto = bpy.data.cameras.new('AutoCamera')
cam_auto.lens = 50.0
cam_auto.sensor_width = 36.0
cam_auto.clip_end = 1000.0
ob_auto_camera = bpy.data.objects.new('AutoCamera', cam_auto)
scene.collection.objects.link(ob_auto_camera)
ob_auto_camera.location = (4.53266, -6.43919, 2.62613)
ob_auto_camera.rotation_euler = (1.09748, -7.21219e-08, 0.694738)
scene.camera = ob_auto_camera
light_auto_sun = bpy.data.lights.new('AutoSun', 'SUN')
light_auto_sun.energy = 3.0
light_auto_sun.angle = 0.0523599
ob_auto_sun = bpy.data.objects.new('AutoSun', light_auto_sun)
scene.collection.objects.link(ob_auto_sun)
ob_auto_sun.rotation_euler = (0.872665, 0.174533, 0.523599)
bpy.context.view_layer.update()
